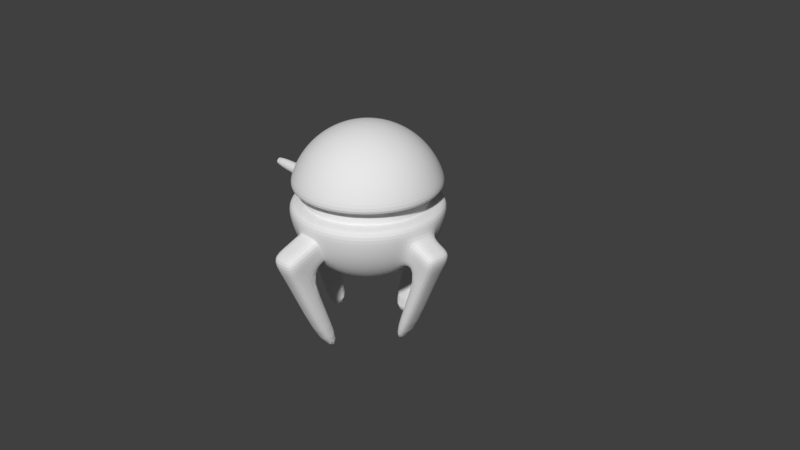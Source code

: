 # Source: drone.blend  (saved by Blender 2.78.0; exported with 4.5.12 LTS)
import bpy
from mathutils import Matrix  # noqa: F401  (used for matrix-valued properties, if any)

bpy.ops.wm.read_factory_settings(use_empty=True)
scene = bpy.context.scene
scene.name = 'Scene'

# ---- collections
col_collection_1 = bpy.data.collections.new('Collection 1'); scene.collection.children.link(col_collection_1)

# ---- materials (node trees are filled in below, after node groups)
mat_drone = bpy.data.materials.new('Drone')
mat_drone.alpha_threshold = 0.0
mat_drone.use_transparent_shadow = False
mat_drone.roughness = 0.5
mat_drone.specular_intensity = 0.8371

# ---- material node trees

# ---- world
world_world = bpy.data.worlds.new('World'); scene.world = world_world
world_world.color = (0.05088, 0.05088, 0.05088)
world_world.use_sun_shadow = False
world_world.sun_shadow_jitter_overblur = 0.0
world_world.cycles.sampling_method = 'MANUAL'

# ---- cameras
cam_camera = bpy.data.cameras.new('Camera')
cam_camera.clip_end = 100.0
cam_camera.lens = 35.0
cam_camera.sensor_width = 32.0
cam_camera.sensor_height = 18.0
cam_camera.ortho_scale = 7.314
cam_camera.dof.focus_distance = 0.0
cam_camera.dof.aperture_fstop = 128.0

# ---- meshes
me_sphere = bpy.data.meshes.new('Sphere')
me_sphere.from_pydata([(0.03806, 0.1913, 0.9808), (0.07466, 0.3753, 0.9239), (0.1084, 0.5449, 0.8315), (0.1379, 0.6935, 0.7071), (0.1622, 0.8155, 0.5556), (0.1802, 0.9061, 0.3827), (0.1913, 0.9619, 0.1951), (0.1951, 0.9808, 7.55e-08), (0.1913, 0.9619, -0.1951), (0.1802, 0.9061, -0.3827), (0.1622, 0.8155, -0.5556), (0.1379, 0.6935, -0.7071), (0.1084, 0.5449, -0.8315), (0.07466, 0.3753, -0.9239), (0.03806, 0.1913, -0.9808), (0.07466, 0.1802, 0.9808), (0.1464, 0.3536, 0.9239), (0.2126, 0.5133, 0.8315), (0.2706, 0.6533, 0.7071), (0.3182, 0.7682, 0.5556), (0.3536, 0.8536, 0.3827), (0.3753, 0.9061, 0.1951), (0.3827, 0.9239, 7.55e-08), (0.3753, 0.9061, -0.1951), (0.3536, 0.8536, -0.3827), (0.3182, 0.7682, -0.5556), (0.2706, 0.6533, -0.7071), (0.2126, 0.5133, -0.8315), (0.1464, 0.3536, -0.9239), (0.07466, 0.1802, -0.9808), (0.1084, 0.1622, 0.9808), (0.2126, 0.3182, 0.9239), (0.3087, 0.4619, 0.8315), (0.3928, 0.5879, 0.7071), (0.4619, 0.6913, 0.5556), (0.5133, 0.7682, 0.3827), (0.5449, 0.8155, 0.1951), (0.5556, 0.8315, 7.55e-08), (0.5449, 0.8155, -0.1951), (0.5133, 0.7682, -0.3827), (0.4619, 0.6913, -0.5556), (0.3928, 0.5879, -0.7071), (0.3087, 0.4619, -0.8315), (0.2126, 0.3182, -0.9239), (0.1084, 0.1622, -0.9808), (0.1379, 0.1379, 0.9808), (0.2706, 0.2706, 0.9239), (0.3928, 0.3928, 0.8315), (0.5, 0.5, 0.7071), (0.5879, 0.5879, 0.5556), (0.6533, 0.6533, 0.3827), (0.6935, 0.6935, 0.1951), (0.7071, 0.7071, 7.55e-08), (0.6935, 0.6935, -0.1951), (0.6533, 0.6533, -0.3827), (0.5879, 0.5879, -0.5556), (0.5, 0.5, -0.7071), (0.3928, 0.3928, -0.8315), (0.2706, 0.2706, -0.9239), (0.1379, 0.1379, -0.9808), (0.1622, 0.1084, 0.9808), (0.3182, 0.2126, 0.9239), (0.4619, 0.3087, 0.8315), (0.5879, 0.3928, 0.7071), (0.6913, 0.4619, 0.5556), (0.7682, 0.5133, 0.3827), (0.8155, 0.5449, 0.1951), (0.8315, 0.5556, 7.55e-08), (0.8155, 0.5449, -0.1951), (0.7682, 0.5133, -0.3827), (0.6913, 0.4619, -0.5556), (0.5879, 0.3928, -0.7071), (0.4619, 0.3087, -0.8315), (0.3182, 0.2126, -0.9239), (0.1622, 0.1084, -0.9808), (0.0, -3.258e-07, -1.0), (0.1802, 0.07466, 0.9808), (0.3536, 0.1464, 0.9239), (0.5133, 0.2126, 0.8315), (0.6533, 0.2706, 0.7071), (0.7682, 0.3182, 0.5556), (0.8536, 0.3536, 0.3827), (0.9061, 0.3753, 0.1951), (0.9239, 0.3827, 7.55e-08), (0.9061, 0.3753, -0.1951), (0.8536, 0.3536, -0.3827), (0.7682, 0.3182, -0.5556), (0.6533, 0.2706, -0.7071), (0.5133, 0.2126, -0.8315), (0.3536, 0.1464, -0.9239), (0.1802, 0.07466, -0.9808), (0.1913, 0.03806, 0.9808), (0.3753, 0.07466, 0.9239), (0.5449, 0.1084, 0.8315), (0.6935, 0.1379, 0.7071), (0.8155, 0.1622, 0.5556), (0.9061, 0.1802, 0.3827), (0.9619, 0.1913, 0.1951), (0.9808, 0.1951, 7.55e-08), (0.9619, 0.1913, -0.1951), (0.9061, 0.1802, -0.3827), (0.8155, 0.1622, -0.5556), (0.6935, 0.1379, -0.7071), (0.5449, 0.1084, -0.8315), (0.3753, 0.07466, -0.9239), (0.1913, 0.03806, -0.9808), (0.1951, -3.266e-07, 0.9808), (0.3827, -3.192e-07, 0.9239), (0.5556, -3.117e-07, 0.8315), (0.7071, -3.192e-07, 0.7071), (0.8315, -3.341e-07, 0.5556), (0.9239, -2.745e-07, 0.3827), (0.9808, -3.937e-07, 0.1951), (1.0, -3.788e-07, 7.55e-08), (0.9808, -3.937e-07, -0.1951), (1.292, 0.1913, -0.332), (0.8315, -3.341e-07, -0.5556), (0.7071, -3.192e-07, -0.7071), (0.5556, -3.415e-07, -0.8315), (0.3827, -3.043e-07, -0.9239), (0.1951, -3.08e-07, -0.9808), (0.1913, -0.03806, 0.9808), (0.3753, -0.07466, 0.9239), (0.5449, -0.1084, 0.8315), (0.6935, -0.138, 0.7071), (0.8155, -0.1622, 0.5556), (0.9061, -0.1802, 0.3827), (0.9619, -0.1913, 0.1951), (0.9808, -0.1951, 7.55e-08), (0.9619, -0.1913, -0.1951), (0.9061, -0.1802, -0.3827), (0.8155, -0.1622, -0.5556), (0.6935, -0.138, -0.7071), (0.5449, -0.1084, -0.8315), (0.3753, -0.07466, -0.9239), (0.1913, -0.03806, -0.9808), (0.1802, -0.07466, 0.9808), (0.3536, -0.1464, 0.9239), (0.5133, -0.2126, 0.8315), (0.6533, -0.2706, 0.7071), (0.7682, -0.3182, 0.5556), (0.8536, -0.3536, 0.3827), (0.9061, -0.3753, 0.1951), (0.9239, -0.3827, 7.55e-08), (0.9061, -0.3753, -0.1951), (0.8536, -0.3536, -0.3827), (0.7682, -0.3182, -0.5556), (0.6533, -0.2706, -0.7071), (0.5133, -0.2126, -0.8315), (0.3536, -0.1464, -0.9239), (0.1802, -0.07466, -0.9808), (0.1622, -0.1084, 0.9808), (0.3182, -0.2126, 0.9239), (0.4619, -0.3087, 0.8315), (0.5879, -0.3928, 0.7071), (0.6913, -0.4619, 0.5556), (0.7682, -0.5133, 0.3827), (0.8155, -0.5449, 0.1951), (0.8315, -0.5556, 7.55e-08), (0.8155, -0.5449, -0.1951), (0.7682, -0.5133, -0.3827), (0.6913, -0.4619, -0.5556), (0.5879, -0.3928, -0.7071), (0.4619, -0.3087, -0.8315), (0.3182, -0.2126, -0.9239), (0.1622, -0.1084, -0.9808), (0.1379, -0.138, 0.9808), (0.2706, -0.2706, 0.9239), (0.3928, -0.3928, 0.8315), (0.5, -0.5, 0.7071), (0.5879, -0.5879, 0.5556), (0.6533, -0.6533, 0.3827), (0.6935, -0.6935, 0.1951), (0.7071, -0.7071, 7.55e-08), (0.6935, -0.6935, -0.1951), (0.6533, -0.6533, -0.3827), (0.5879, -0.5879, -0.5556), (0.5, -0.5, -0.7071), (0.3928, -0.3928, -0.8315), (0.2706, -0.2706, -0.9239), (0.1379, -0.138, -0.9808), (0.1084, -0.1622, 0.9808), (0.2126, -0.3182, 0.9239), (0.3087, -0.4619, 0.8315), (0.3928, -0.5879, 0.7071), (0.4619, -0.6913, 0.5556), (0.5133, -0.7682, 0.3827), (0.5449, -0.8155, 0.1951), (0.5556, -0.8315, 7.55e-08), (0.5449, -0.8155, -0.1951), (0.5133, -0.7682, -0.3827), (0.4619, -0.6913, -0.5556), (0.3928, -0.5879, -0.7071), (0.3087, -0.4619, -0.8315), (0.2126, -0.3182, -0.9239), (0.1084, -0.1622, -0.9808), (0.07466, -0.1802, 0.9808), (0.1464, -0.3536, 0.9239), (0.2126, -0.5133, 0.8315), (0.2706, -0.6533, 0.7071), (0.3182, -0.7682, 0.5556), (0.3536, -0.8536, 0.3827), (0.3753, -0.9061, 0.1951), (0.3827, -0.9239, 7.55e-08), (0.3753, -0.9061, -0.1951), (0.3536, -0.8536, -0.3827), (0.3182, -0.7682, -0.5556), (0.2706, -0.6533, -0.7071), (0.2126, -0.5133, -0.8315), (0.1464, -0.3536, -0.9239), (0.07466, -0.1802, -0.9808), (0.03806, -0.1913, 0.9808), (0.07466, -0.3753, 0.9239), (0.1084, -0.5449, 0.8315), (0.1379, -0.6935, 0.7071), (0.1622, -0.8155, 0.5556), (0.1802, -0.9061, 0.3827), (0.1913, -0.9619, 0.1951), (0.1951, -0.9808, 7.55e-08), (0.1913, -0.9619, -0.1951), (0.1802, -0.9061, -0.3827), (0.1622, -0.8155, -0.5556), (0.1379, -0.6935, -0.7071), (0.1084, -0.5449, -0.8315), (0.07466, -0.3753, -0.9239), (0.03806, -0.1913, -0.9808), (-7.212e-09, -0.1951, 0.9808), (4.122e-08, -0.3827, 0.9239), (2.632e-08, -0.5556, 0.8315), (-2.584e-08, -0.7071, 0.7071), (-8.544e-08, -0.8315, 0.5556), (6.357e-08, -0.9239, 0.3827), (-8.544e-08, -0.9808, 0.1951), (-1.003e-07, -1.0, 7.55e-08), (-8.544e-08, -0.9808, -0.1951), (0.1913, -1.189, -0.289), (-8.544e-08, -0.8315, -0.5556), (-2.584e-08, -0.7071, -0.7071), (-1.094e-08, -0.5556, -0.8315), (3.964e-09, -0.3827, -0.9239), (3.964e-09, -0.1951, -0.9808), (-0.03806, -0.1913, 0.9808), (-0.07466, -0.3753, 0.9239), (-0.1084, -0.5449, 0.8315), (-0.1379, -0.6935, 0.7071), (-0.1622, -0.8155, 0.5556), (-0.1802, -0.9061, 0.3827), (-0.1913, -0.9619, 0.1951), (-0.1951, -0.9808, 7.55e-08), (-0.1913, -0.9619, -0.1951), (-0.1802, -0.9061, -0.3827), (-0.1622, -0.8155, -0.5556), (-0.1379, -0.6935, -0.7071), (-0.1084, -0.5449, -0.8315), (-0.07466, -0.3753, -0.9239), (-0.03806, -0.1913, -0.9808), (-0.07466, -0.1802, 0.9808), (-0.1464, -0.3536, 0.9239), (-0.2126, -0.5133, 0.8315), (-0.2706, -0.6533, 0.7071), (-0.3182, -0.7682, 0.5556), (-0.3536, -0.8536, 0.3827), (-0.3753, -0.9061, 0.1951), (-0.3827, -0.9239, 7.55e-08), (-0.3753, -0.9061, -0.1951), (-0.3536, -0.8536, -0.3827), (-0.3182, -0.7682, -0.5556), (-0.2706, -0.6533, -0.7071), (-0.2126, -0.5133, -0.8315), (-0.1464, -0.3536, -0.9239), (-0.07466, -0.1802, -0.9808), (-1.81e-07, -5.968e-07, 1.0), (-0.1084, -0.1622, 0.9808), (-0.2126, -0.3182, 0.9239), (-0.3087, -0.4619, 0.8315), (-0.3928, -0.5879, 0.7071), (-0.4619, -0.6913, 0.5556), (-0.5133, -0.7682, 0.3827), (-0.5449, -0.8155, 0.1951), (-0.5556, -0.8315, 7.55e-08), (-0.5449, -0.8155, -0.1951), (-0.5133, -0.7682, -0.3827), (-0.4619, -0.6913, -0.5556), (-0.3928, -0.5879, -0.7071), (-0.3087, -0.4619, -0.8315), (-0.2126, -0.3182, -0.9239), (-0.1084, -0.1622, -0.9808), (-0.1379, -0.138, 0.9808), (-0.2706, -0.2706, 0.9239), (-0.3928, -0.3928, 0.8315), (-0.5, -0.5, 0.7071), (-0.5879, -0.5879, 0.5556), (-0.6533, -0.6533, 0.3827), (-0.6935, -0.6935, 0.1951), (-0.7071, -0.7071, 7.55e-08), (-0.6935, -0.6935, -0.1951), (-0.6533, -0.6533, -0.3827), (-0.5879, -0.5879, -0.5556), (-0.5, -0.5, -0.7071), (-0.3928, -0.3928, -0.8315), (-0.2706, -0.2706, -0.9239), (-0.1379, -0.1379, -0.9808), (-0.1622, -0.1084, 0.9808), (-0.3182, -0.2126, 0.9239), (-0.4619, -0.3087, 0.8315), (-0.5879, -0.3928, 0.7071), (-0.6913, -0.4619, 0.5556), (-0.7682, -0.5133, 0.3827), (-0.8155, -0.5449, 0.1951), (-0.8315, -0.5556, 7.55e-08), (-0.8155, -0.5449, -0.1951), (-0.7682, -0.5133, -0.3827), (-0.6913, -0.4619, -0.5556), (-0.5879, -0.3928, -0.7071), (-0.4619, -0.3087, -0.8315), (-0.3182, -0.2126, -0.9239), (-0.1622, -0.1084, -0.9808), (-0.1802, -0.07466, 0.9808), (-0.3536, -0.1464, 0.9239), (-0.5133, -0.2126, 0.8315), (-0.6533, -0.2706, 0.7071), (-0.7682, -0.3182, 0.5556), (-0.8536, -0.3536, 0.3827), (-0.9061, -0.3753, 0.1951), (-0.9239, -0.3827, 7.55e-08), (-0.9061, -0.3753, -0.1951), (-0.8536, -0.3536, -0.3827), (-0.7682, -0.3182, -0.5556), (-0.6533, -0.2706, -0.7071), (-0.5133, -0.2126, -0.8315), (-0.3536, -0.1464, -0.9239), (-0.1802, -0.07466, -0.9808), (-0.1913, -0.03806, 0.9808), (-0.3753, -0.07466, 0.9239), (-0.5449, -0.1084, 0.8315), (-0.6935, -0.1379, 0.7071), (-0.8155, -0.1622, 0.5556), (-0.9061, -0.1802, 0.3827), (-0.9619, -0.1913, 0.1951), (-0.9808, -0.1951, 7.55e-08), (-0.9619, -0.1913, -0.1951), (-0.9061, -0.1802, -0.3827), (-0.8155, -0.1622, -0.5556), (-0.6935, -0.1379, -0.7071), (-0.5449, -0.1084, -0.8315), (-0.3753, -0.07466, -0.9239), (-0.1913, -0.03806, -0.9808), (-0.1951, -3.117e-07, 0.9808), (-0.3827, -2.819e-07, 0.9239), (-0.5556, -2.819e-07, 0.8315), (-0.7071, -1.851e-07, 0.7071), (-0.8315, -1.404e-07, 0.5556), (-0.9239, -3.192e-07, 0.3827), (-0.9808, -9.567e-08, 0.1951), (-1.0, -1.404e-07, 7.55e-08), (-0.9808, -9.567e-08, -0.1951), (-0.9619, -0.1913, -0.1951), (-0.8315, -1.404e-07, -0.5556), (-0.7071, -1.851e-07, -0.7071), (-0.5556, -2.596e-07, -0.8315), (-0.3827, -2.521e-07, -0.9239), (-0.1951, -3.155e-07, -0.9808), (-0.1913, 0.03806, 0.9808), (-0.3753, 0.07466, 0.9239), (-0.5449, 0.1084, 0.8315), (-0.6935, 0.1379, 0.7071), (-0.8155, 0.1622, 0.5556), (-0.9061, 0.1802, 0.3827), (-0.9619, 0.1913, 0.1951), (-0.9808, 0.1951, 7.55e-08), (-0.9619, 0.1913, -0.1951), (-0.9061, 0.1802, -0.3827), (-0.8155, 0.1622, -0.5556), (-0.6935, 0.1379, -0.7071), (-0.5449, 0.1084, -0.8315), (-0.3753, 0.07466, -0.9239), (-0.1913, 0.03806, -0.9808), (-0.1802, 0.07466, 0.9808), (-0.3536, 0.1464, 0.9239), (-0.5133, 0.2126, 0.8315), (-0.6533, 0.2706, 0.7071), (-0.7682, 0.3182, 0.5556), (-0.8536, 0.3536, 0.3827), (-0.9061, 0.3753, 0.1951), (-0.9239, 0.3827, 7.55e-08), (-0.9061, 0.3753, -0.1951), (-0.8536, 0.3536, -0.3827), (-0.7682, 0.3182, -0.5556), (-0.6533, 0.2706, -0.7071), (-0.5133, 0.2126, -0.8315), (-0.3536, 0.1464, -0.9239), (-0.1802, 0.07466, -0.9808), (-0.1622, 0.1084, 0.9808), (-0.3182, 0.2126, 0.9239), (-0.4619, 0.3087, 0.8315), (-0.5879, 0.3928, 0.7071), (-0.6913, 0.4619, 0.5556), (-0.7682, 0.5133, 0.3827), (-0.8155, 0.5449, 0.1951), (-0.8315, 0.5556, 7.55e-08), (-0.8155, 0.5449, -0.1951), (-0.7682, 0.5133, -0.3827), (-0.6913, 0.4619, -0.5556), (-0.5879, 0.3928, -0.7071), (-0.4619, 0.3087, -0.8315), (-0.3182, 0.2126, -0.9239), (-0.1622, 0.1084, -0.9808), (-0.1379, 0.1379, 0.9808), (-0.2706, 0.2706, 0.9239), (-0.3928, 0.3928, 0.8315), (-0.5, 0.5, 0.7071), (-0.5879, 0.5879, 0.5556), (-0.6533, 0.6533, 0.3827), (-0.6935, 0.6935, 0.1951), (-0.7071, 0.7071, 7.55e-08), (-0.6935, 0.6935, -0.1951), (-0.6533, 0.6533, -0.3827), (-0.5879, 0.5879, -0.5556), (-0.5, 0.5, -0.7071), (-0.3928, 0.3928, -0.8315), (-0.2706, 0.2706, -0.9239), (-0.1379, 0.1379, -0.9808), (-0.1084, 0.1622, 0.9808), (-0.2126, 0.3182, 0.9239), (-0.3087, 0.4619, 0.8315), (-0.3928, 0.5879, 0.7071), (-0.4619, 0.6913, 0.5556), (-0.5133, 0.7682, 0.3827), (-0.5449, 0.8155, 0.1951), (-0.5556, 0.8315, 7.55e-08), (-0.5449, 0.8155, -0.1951), (-0.5133, 0.7682, -0.3827), (-0.4619, 0.6913, -0.5556), (-0.3928, 0.5879, -0.7071), (-0.3087, 0.4619, -0.8315), (-0.2126, 0.3182, -0.9239), (-0.1084, 0.1622, -0.9808), (-0.07466, 0.1802, 0.9808), (-0.1464, 0.3536, 0.9239), (-0.2126, 0.5133, 0.8315), (-0.2706, 0.6533, 0.7071), (-0.3182, 0.7682, 0.5556), (-0.3536, 0.8536, 0.3827), (-0.3753, 0.9061, 0.1951), (-0.3827, 0.9239, 7.55e-08), (-0.3753, 0.9061, -0.1951), (-0.3536, 0.8536, -0.3827), (-0.3182, 0.7682, -0.5556), (-0.2706, 0.6533, -0.7071), (-0.2126, 0.5133, -0.8315), (-0.1464, 0.3536, -0.9239), (-0.07466, 0.1802, -0.9808), (-0.03806, 0.1913, 0.9808), (-0.07466, 0.3753, 0.9239), (-0.1084, 0.5449, 0.8315), (-0.1379, 0.6935, 0.7071), (-0.1622, 0.8155, 0.5556), (-0.1802, 0.9061, 0.3827), (-0.1913, 0.9619, 0.1951), (-0.1951, 0.9808, 7.55e-08), (-0.1913, 0.9619, -0.1951), (-0.1802, 0.9061, -0.3827), (-0.1622, 0.8155, -0.5556), (-0.1379, 0.6935, -0.7071), (-0.1084, 0.5449, -0.8315), (-0.07466, 0.3753, -0.9239), (-0.03806, 0.1913, -0.9808), (3.749e-08, 0.1951, 0.9808), (7.847e-08, 0.3827, 0.9239), (1.083e-07, 0.5556, 0.8315), (1.53e-07, 0.7071, 0.7071), (2.722e-07, 0.8315, 0.5556), (6.357e-08, 0.9239, 0.3827), (2.573e-07, 0.9808, 0.1951), (2.722e-07, 1.0, 7.55e-08), (2.573e-07, 0.9808, -0.1951), (0.1913, 1.324, -0.3451), (2.722e-07, 0.8315, -0.5556), (1.53e-07, 0.7071, -0.7071), (1.232e-07, 0.5556, -0.8315), (7.847e-08, 0.3827, -0.9239), (1.514e-08, 0.1951, -0.9808), (0.1544, 0.7762, 0.1763), (0.1574, 0.7915, 0.01883), (0.3029, 0.7312, 0.1763), (0.3088, 0.7455, 0.01883), (0.4397, 0.6581, 0.1763), (0.4483, 0.671, 0.01883), (0.5596, 0.5596, 0.1763), (0.5706, 0.5706, 0.01883), (0.6581, 0.4397, 0.1763), (0.671, 0.4483, 0.01883), (0.7312, 0.3029, 0.1763), (0.7455, 0.3088, 0.01883), (0.7762, 0.1544, 0.1763), (0.7915, 0.1574, 0.01883), (0.7915, -3.713e-07, 0.1763), (0.807, -3.592e-07, 0.01883), (0.7762, -0.1544, 0.1763), (0.7915, -0.1574, 0.01883), (0.7312, -0.3029, 0.1763), (0.7455, -0.3088, 0.01883), (0.6581, -0.4397, 0.1763), (0.671, -0.4483, 0.01883), (0.5596, -0.5596, 0.1763), (0.5706, -0.5706, 0.01883), (0.4397, -0.6581, 0.1763), (0.4483, -0.671, 0.01883), (0.3029, -0.7312, 0.1763), (0.3088, -0.7455, 0.01883), (0.1544, -0.7762, 0.1763), (0.1574, -0.7915, 0.01883), (-4.555e-08, -0.7915, 0.1763), (-5.758e-08, -0.807, 0.01883), (-0.1544, -0.7762, 0.1763), (-0.1574, -0.7915, 0.01883), (-0.3029, -0.7312, 0.1763), (-0.3088, -0.7455, 0.01883), (-0.4397, -0.6581, 0.1763), (-0.4483, -0.671, 0.01883), (-0.5596, -0.5596, 0.1763), (-0.5706, -0.5706, 0.01883), (-0.6581, -0.4397, 0.1763), (-0.671, -0.4483, 0.01883), (-0.7312, -0.3029, 0.1763), (-0.7455, -0.3088, 0.01883), (-0.7762, -0.1544, 0.1763), (-0.7915, -0.1574, 0.01883), (-0.7914, -1.308e-07, 0.1763), (-0.807, -1.668e-07, 0.01883), (-0.7762, 0.1544, 0.1763), (-0.7914, 0.1574, 0.01883), (-0.7312, 0.3029, 0.1763), (-0.7455, 0.3088, 0.01883), (-0.6581, 0.4397, 0.1763), (-0.671, 0.4483, 0.01883), (-0.5596, 0.5596, 0.1763), (-0.5706, 0.5706, 0.01883), (-0.4397, 0.6581, 0.1763), (-0.4483, 0.671, 0.01883), (-0.3029, 0.7312, 0.1763), (-0.3088, 0.7455, 0.01883), (-0.1544, 0.7762, 0.1763), (-0.1574, 0.7914, 0.01883), (2.31e-07, 0.7914, 0.1763), (2.43e-07, 0.807, 0.01883), (0.1913, -0.9619, -0.1951), (0.1802, -0.9061, -0.3827), (0.1622, -0.8155, -0.5556), (-8.544e-08, -0.9808, -0.1951), (0.1913, -1.399, -0.3762), (-8.544e-08, -0.8315, -0.5556), (-0.1913, -0.9619, -0.1951), (-0.1802, -0.9061, -0.3827), (-0.1622, -0.8155, -0.5556), (0.1544, 0.7762, 0.1763), (0.1574, 0.7915, 0.01883), (0.3029, 0.7312, 0.1763), (0.3088, 0.7455, 0.01883), (0.4397, 0.6581, 0.1763), (0.4483, 0.671, 0.01883), (0.5596, 0.5596, 0.1763), (0.5706, 0.5706, 0.01883), (0.6581, 0.4397, 0.1763), (0.671, 0.4483, 0.01883), (0.7312, 0.3029, 0.1763), (0.7455, 0.3088, 0.01883), (0.7762, 0.1544, 0.1763), (0.7915, 0.1574, 0.01883), (0.7915, -3.713e-07, 0.1763), (0.807, -3.592e-07, 0.01883), (0.7762, -0.1544, 0.1763), (0.7915, -0.1574, 0.01883), (0.7312, -0.3029, 0.1763), (0.7455, -0.3088, 0.01883), (0.6581, -0.4397, 0.1763), (0.671, -0.4483, 0.01883), (0.5596, -0.5596, 0.1763), (0.5706, -0.5706, 0.01883), (0.4397, -0.6581, 0.1763), (0.4483, -0.671, 0.01883), (0.3029, -0.7312, 0.1763), (0.3088, -0.7455, 0.01883), (0.1544, -0.7762, 0.1763), (0.1574, -0.7915, 0.01883), (-4.555e-08, -0.7915, 0.1763), (-5.758e-08, -0.807, 0.01883), (-0.1544, -0.7762, 0.1763), (-0.1574, -0.7915, 0.01883), (-0.3029, -0.7312, 0.1763), (-0.3088, -0.7455, 0.01883), (-0.4397, -0.6581, 0.1763), (-0.4483, -0.671, 0.01883), (-0.5596, -0.5596, 0.1763), (-0.5706, -0.5706, 0.01883), (-0.6581, -0.4397, 0.1763), (-0.671, -0.4483, 0.01883), (-0.7312, -0.3029, 0.1763), (-0.7455, -0.3088, 0.01883), (-0.7762, -0.1544, 0.1763), (-0.7915, -0.1574, 0.01883), (-0.7914, -1.308e-07, 0.1763), (-0.807, -1.668e-07, 0.01883), (-0.7762, 0.1544, 0.1763), (-0.7914, 0.1574, 0.01883), (-0.7312, 0.3029, 0.1763), (-0.7455, 0.3088, 0.01883), (-0.6581, 0.4397, 0.1763), (-0.671, 0.4483, 0.01883), (-0.5596, 0.5596, 0.1763), (-0.5706, 0.5706, 0.01883), (-0.4397, 0.6581, 0.1763), (-0.4483, 0.671, 0.01883), (-0.3029, 0.7312, 0.1763), (-0.3088, 0.7455, 0.01883), (-0.1544, 0.7762, 0.1763), (-0.1574, 0.7914, 0.01883), (2.31e-07, 0.7914, 0.1763), (2.43e-07, 0.807, 0.01883), (0.1802, -1.133, -0.4766), (0.1622, -1.042, -0.6495), (-1.256e-07, -1.208, -0.289), (0.1622, -0.7561, -1.936), (-1.256e-07, -1.058, -0.6495), (-0.1913, -1.189, -0.289), (-0.1802, -1.133, -0.4766), (-0.1622, -1.042, -0.6495), (0.1802, -1.343, -0.5638), (0.1622, -1.253, -0.7367), (-1.603e-07, -1.418, -0.3762), (-1.124e-08, -1.361, -0.5638), (-1.603e-07, -1.269, -0.7367), (-0.1913, -1.399, -0.3762), (-0.1802, -1.343, -0.5638), (-0.1622, -1.253, -0.7367), (0.1622, -0.5457, -1.848), (6.55e-08, -0.5616, -1.848), (-0.1622, -0.5457, -1.848), (3.083e-08, -0.7721, -1.936), (-0.1622, -0.7561, -1.936), (0.1913, 1.127, -0.2635), (0.1802, 1.071, -0.4511), (0.1622, 0.9807, -0.624), (-0.1913, 1.127, -0.2635), (-0.1802, 1.071, -0.4511), (-0.1622, 0.9807, -0.624), (-4.173e-08, 1.146, -0.2635), (0.1622, 0.4529, -1.898), (-2.683e-08, 0.9966, -0.624), (0.1802, 1.268, -0.5327), (0.1622, 1.178, -0.7056), (-0.1913, 1.324, -0.3451), (-0.1802, 1.268, -0.5327), (-0.1622, 1.178, -0.7056), (-4.069e-07, 1.343, -0.3451), (-6.006e-07, 1.286, -0.5327), (-3.92e-07, 1.194, -0.7056), (0.1622, 0.65, -1.98), (-0.1622, 0.6499, -1.98), (-0.1622, 0.4529, -1.898), (1.258e-06, 0.4689, -1.898), (8.932e-07, 0.6659, -1.98), (-0.9619, -0.1913, -0.1951), (-0.9061, -0.1802, -0.3827), (-0.8155, -0.1622, -0.5556), (-0.9808, -9.567e-08, -0.1951), (-1.159, -0.1913, -0.2769), (-0.8315, -1.404e-07, -0.5556), (-0.9619, 0.1913, -0.1951), (-0.9061, 0.1802, -0.3827), (-0.8155, 0.1622, -0.5556), (-0.9061, -0.1802, -0.3827), (-0.8155, -0.1622, -0.5556), (-0.9808, -9.567e-08, -0.1951), (-1.35, -0.1913, -0.356), (-0.8315, -1.404e-07, -0.5556), (-0.9619, 0.1913, -0.1951), (-0.9061, 0.1802, -0.3827), (-0.8155, 0.1622, -0.5556), (-1.104, -0.1802, -0.4645), (-1.013, -0.1622, -0.6373), (-1.178, -3.744e-08, -0.2769), (-0.7273, -2.27e-07, -1.905), (-1.029, -8.215e-08, -0.6373), (-1.159, 0.1913, -0.2769), (-1.104, 0.1802, -0.4645), (-1.013, 0.1622, -0.6373), (-1.294, -0.1802, -0.5436), (-1.204, -0.1622, -0.7165), (-1.369, -7.143e-09, -0.356), (-1.312, -2.307e-07, -0.5436), (-1.22, -5.185e-08, -0.7165), (-1.35, 0.1913, -0.356), (-1.294, 0.1802, -0.5436), (-1.204, 0.1622, -0.7165), (-0.5363, -2.573e-07, -1.826), (-0.5203, -0.1622, -1.826), (-0.7113, -0.1622, -1.905), (-0.5203, 0.1622, -1.826), (-0.7113, 0.1622, -1.905), (1.138, 0.1913, -0.2681), (1.082, 0.1802, -0.4557), (0.9917, 0.1622, -0.6286), (1.157, -4.148e-07, -0.2681), (0.6957, -2.445e-07, -1.818), (1.008, -3.552e-07, -0.6286), (1.138, -0.1913, -0.2681), (1.082, -0.1802, -0.4557), (0.9917, -0.1622, -0.6286), (1.237, 0.1802, -0.5196), (1.146, 0.1622, -0.6925), (1.311, -4.472e-07, -0.332), (1.254, -2.833e-07, -0.5196), (1.162, -3.876e-07, -0.6925), (1.292, -0.1913, -0.332), (1.237, -0.1802, -0.5196), (1.146, -0.1622, -0.6925), (0.5414, -2.122e-07, -1.754), (0.5254, 0.1622, -1.754), (0.6798, 0.1622, -1.818), (0.5254, -0.1622, -1.754), (0.6798, -0.1622, -1.818), (-1.576, -0.3029, 0.1925), (-1.59, -0.3088, 0.03509), (-1.621, -0.1544, 0.1925), (-1.636, -0.1574, 0.03509), (-1.621, 0.1544, 0.1893), (-1.636, 0.1574, 0.03183), (-1.576, 0.3029, 0.1893), (-1.59, 0.3088, 0.03183)], [], [(480, 479, 12, 13), (473, 472, 5, 6), (481, 480, 13, 14), (308, 323, 524, 522), (467, 271, 0), (75, 481, 14), (475, 474, 7, 8), (468, 467, 0, 1), (461, 460, 643, 644), (469, 468, 1, 2), (9, 10, 642, 641), (470, 469, 2, 3), (478, 477, 10, 11), (471, 470, 3, 4), (479, 478, 11, 12), (472, 471, 4, 5), (4, 3, 18, 19), (12, 11, 26, 27), (5, 4, 19, 20), (13, 12, 27, 28), (6, 5, 20, 21), (14, 13, 28, 29), (66, 82, 492, 490), (0, 271, 15), (75, 14, 29), (8, 7, 22, 23), (1, 0, 15, 16), (9, 8, 23, 24), (2, 1, 16, 17), (10, 9, 24, 25), (3, 2, 17, 18), (11, 10, 25, 26), (23, 22, 37, 38), (16, 15, 30, 31), (24, 23, 38, 39), (17, 16, 31, 32), (25, 24, 39, 40), (18, 17, 32, 33), (26, 25, 40, 41), (19, 18, 33, 34), (27, 26, 41, 42), (20, 19, 34, 35), (28, 27, 42, 43), (21, 20, 35, 36), (29, 28, 43, 44), (429, 414, 537, 539), (15, 271, 30), (75, 29, 44), (42, 41, 56, 57), (35, 34, 49, 50), (43, 42, 57, 58), (36, 35, 50, 51), (44, 43, 58, 59), (172, 187, 506, 504), (30, 271, 45), (75, 44, 59), (38, 37, 52, 53), (31, 30, 45, 46), (39, 38, 53, 54), (32, 31, 46, 47), (40, 39, 54, 55), (33, 32, 47, 48), (41, 40, 55, 56), (34, 33, 48, 49), (54, 53, 68, 69), (47, 46, 61, 62), (55, 54, 69, 70), (48, 47, 62, 63), (56, 55, 70, 71), (49, 48, 63, 64), (57, 56, 71, 72), (50, 49, 64, 65), (58, 57, 72, 73), (51, 50, 65, 66), (59, 58, 73, 74), (52, 37, 487, 489), (45, 271, 60), (75, 59, 74), (53, 52, 67, 68), (46, 45, 60, 61), (73, 72, 88, 89), (66, 65, 81, 82), (74, 73, 89, 90), (474, 459, 543, 545), (60, 271, 76), (75, 74, 90), (68, 67, 83, 84), (61, 60, 76, 77), (69, 68, 84, 85), (62, 61, 77, 78), (70, 69, 85, 86), (63, 62, 78, 79), (71, 70, 86, 87), (64, 63, 79, 80), (72, 71, 87, 88), (65, 64, 80, 81), (78, 77, 92, 93), (86, 85, 100, 101), (79, 78, 93, 94), (87, 86, 101, 102), (80, 79, 94, 95), (88, 87, 102, 103), (81, 80, 95, 96), (89, 88, 103, 104), (82, 81, 96, 97), (90, 89, 104, 105), (294, 279, 519, 521), (76, 271, 91), (75, 90, 105), (84, 83, 98, 99), (77, 76, 91, 92), (85, 84, 99, 100), (97, 96, 111, 112), (105, 104, 119, 120), (323, 338, 526, 524), (91, 271, 106), (75, 105, 120), (99, 98, 113, 114), (92, 91, 106, 107), (99, 114, 703, 700), (93, 92, 107, 108), (116, 101, 702, 705), (94, 93, 108, 109), (102, 101, 116, 117), (95, 94, 109, 110), (103, 102, 117, 118), (96, 95, 110, 111), (104, 103, 118, 119), (101, 100, 701, 702), (109, 108, 123, 124), (117, 116, 131, 132), (110, 109, 124, 125), (118, 117, 132, 133), (111, 110, 125, 126), (119, 118, 133, 134), (112, 111, 126, 127), (120, 119, 134, 135), (413, 428, 538, 536), (106, 271, 121), (75, 120, 135), (114, 113, 128, 129), (107, 106, 121, 122), (129, 130, 707, 706), (108, 107, 122, 123), (135, 134, 149, 150), (36, 51, 488, 486), (121, 271, 136), (75, 135, 150), (129, 128, 143, 144), (122, 121, 136, 137), (130, 129, 144, 145), (123, 122, 137, 138), (131, 130, 145, 146), (124, 123, 138, 139), (132, 131, 146, 147), (125, 124, 139, 140), (133, 132, 147, 148), (126, 125, 140, 141), (134, 133, 148, 149), (127, 126, 141, 142), (139, 138, 153, 154), (147, 146, 161, 162), (140, 139, 154, 155), (148, 147, 162, 163), (141, 140, 155, 156), (149, 148, 163, 164), (142, 141, 156, 157), (150, 149, 164, 165), (339, 324, 525, 527), (136, 271, 151), (75, 150, 165), (144, 143, 158, 159), (137, 136, 151, 152), (145, 144, 159, 160), (138, 137, 152, 153), (146, 145, 160, 161), (203, 188, 507, 509), (151, 271, 166), (75, 165, 180), (159, 158, 173, 174), (152, 151, 166, 167), (160, 159, 174, 175), (153, 152, 167, 168), (161, 160, 175, 176), (154, 153, 168, 169), (162, 161, 176, 177), (155, 154, 169, 170), (163, 162, 177, 178), (156, 155, 170, 171), (164, 163, 178, 179), (157, 156, 171, 172), (165, 164, 179, 180), (177, 176, 191, 192), (170, 169, 184, 185), (178, 177, 192, 193), (171, 170, 185, 186), (179, 178, 193, 194), (172, 171, 186, 187), (180, 179, 194, 195), (278, 293, 520, 518), (166, 271, 181), (75, 180, 195), (174, 173, 188, 189), (167, 166, 181, 182), (175, 174, 189, 190), (168, 167, 182, 183), (176, 175, 190, 191), (169, 168, 183, 184), (75, 195, 210), (189, 188, 203, 204), (182, 181, 196, 197), (190, 189, 204, 205), (183, 182, 197, 198), (191, 190, 205, 206), (184, 183, 198, 199), (192, 191, 206, 207), (185, 184, 199, 200), (193, 192, 207, 208), (186, 185, 200, 201), (194, 193, 208, 209), (187, 186, 201, 202), (195, 194, 209, 210), (158, 143, 501, 503), (181, 271, 196), (208, 207, 222, 223), (201, 200, 215, 216), (209, 208, 223, 224), (202, 201, 216, 217), (210, 209, 224, 225), (458, 473, 544, 542), (196, 271, 211), (75, 210, 225), (204, 203, 218, 219), (197, 196, 211, 212), (205, 204, 219, 220), (198, 197, 212, 213), (206, 205, 220, 221), (199, 198, 213, 214), (207, 206, 221, 222), (200, 199, 214, 215), (212, 211, 226, 227), (531, 529, 602, 604), (213, 212, 227, 228), (495, 493, 566, 568), (214, 213, 228, 229), (222, 221, 236, 237), (215, 214, 229, 230), (223, 222, 237, 238), (216, 215, 230, 231), (224, 223, 238, 239), (217, 216, 231, 232), (225, 224, 239, 240), (22, 7, 483, 485), (211, 271, 226), (75, 225, 240), (219, 218, 233, 234), (231, 230, 245, 246), (239, 238, 253, 254), (232, 231, 246, 247), (240, 239, 254, 255), (142, 157, 502, 500), (226, 271, 241), (75, 240, 255), (234, 233, 248, 249), (227, 226, 241, 242), (510, 512, 585, 583), (228, 227, 242, 243), (250, 251, 554, 553), (229, 228, 243, 244), (237, 236, 251, 252), (230, 229, 244, 245), (238, 237, 252, 253), (250, 249, 264, 265), (243, 242, 257, 258), (251, 250, 265, 266), (244, 243, 258, 259), (252, 251, 266, 267), (245, 244, 259, 260), (253, 252, 267, 268), (246, 245, 260, 261), (254, 253, 268, 269), (247, 246, 261, 262), (255, 254, 269, 270), (444, 429, 539, 541), (241, 271, 256), (75, 255, 270), (249, 248, 263, 264), (242, 241, 256, 257), (269, 268, 284, 285), (262, 261, 277, 278), (270, 269, 285, 286), (309, 294, 521, 523), (256, 271, 272), (75, 270, 286), (264, 263, 279, 280), (257, 256, 272, 273), (265, 264, 280, 281), (258, 257, 273, 274), (266, 265, 281, 282), (259, 258, 274, 275), (267, 266, 282, 283), (260, 259, 275, 276), (268, 267, 283, 284), (261, 260, 276, 277), (274, 273, 288, 289), (282, 281, 296, 297), (275, 274, 289, 290), (283, 282, 297, 298), (276, 275, 290, 291), (284, 283, 298, 299), (277, 276, 291, 292), (285, 284, 299, 300), (278, 277, 292, 293), (286, 285, 300, 301), (263, 248, 515, 517), (272, 271, 287), (75, 286, 301), (280, 279, 294, 295), (273, 272, 287, 288), (281, 280, 295, 296), (293, 292, 307, 308), (301, 300, 315, 316), (383, 398, 534, 532), (287, 271, 302), (75, 301, 316), (295, 294, 309, 310), (288, 287, 302, 303), (296, 295, 310, 311), (289, 288, 303, 304), (297, 296, 311, 312), (290, 289, 304, 305), (298, 297, 312, 313), (291, 290, 305, 306), (299, 298, 313, 314), (292, 291, 306, 307), (300, 299, 314, 315), (312, 311, 326, 327), (305, 304, 319, 320), (313, 312, 327, 328), (306, 305, 320, 321), (314, 313, 328, 329), (307, 306, 321, 322), (315, 314, 329, 330), (308, 307, 322, 323), (316, 315, 330, 331), (6, 21, 484, 482), (302, 271, 317), (75, 316, 331), (310, 309, 324, 325), (303, 302, 317, 318), (311, 310, 325, 326), (304, 303, 318, 319), (331, 330, 345, 346), (428, 443, 540, 538), (317, 271, 332), (75, 331, 346), (325, 324, 339, 340), (318, 317, 332, 333), (326, 325, 340, 341), (319, 318, 333, 334), (327, 326, 341, 342), (320, 319, 334, 335), (328, 327, 342, 343), (321, 320, 335, 336), (329, 328, 343, 344), (322, 321, 336, 337), (330, 329, 344, 345), (323, 322, 337, 338), (343, 342, 357, 358), (336, 335, 350, 351), (344, 343, 358, 359), (337, 336, 351, 352), (345, 344, 359, 360), (338, 337, 352, 353), (346, 345, 360, 361), (128, 113, 497, 499), (332, 271, 347), (75, 346, 361), (340, 339, 354, 355), (333, 332, 347, 348), (370, 371, 669, 668), (334, 333, 348, 349), (372, 357, 667, 670), (335, 334, 349, 350), (347, 271, 362), (75, 361, 376), (355, 354, 369, 370), (348, 347, 362, 363), (341, 340, 662, 663), (349, 348, 363, 364), (355, 370, 668, 665), (350, 349, 364, 365), (358, 357, 372, 373), (351, 350, 365, 366), (359, 358, 373, 374), (352, 351, 366, 367), (360, 359, 374, 375), (353, 352, 367, 368), (361, 360, 375, 376), (7, 474, 545, 483), (366, 365, 380, 381), (374, 373, 388, 389), (367, 366, 381, 382), (375, 374, 389, 390), (368, 367, 382, 383), (376, 375, 390, 391), (247, 262, 516, 514), (362, 271, 377), (75, 376, 391), (370, 369, 384, 385), (363, 362, 377, 378), (371, 370, 385, 386), (364, 363, 378, 379), (372, 371, 386, 387), (365, 364, 379, 380), (373, 372, 387, 388), (385, 384, 399, 400), (378, 377, 392, 393), (386, 385, 400, 401), (379, 378, 393, 394), (387, 386, 401, 402), (380, 379, 394, 395), (388, 387, 402, 403), (381, 380, 395, 396), (389, 388, 403, 404), (382, 381, 396, 397), (390, 389, 404, 405), (383, 382, 397, 398), (391, 390, 405, 406), (157, 172, 504, 502), (377, 271, 392), (75, 391, 406), (404, 403, 418, 419), (397, 396, 411, 412), (405, 404, 419, 420), (398, 397, 412, 413), (406, 405, 420, 421), (37, 22, 485, 487), (392, 271, 407), (75, 406, 421), (400, 399, 414, 415), (393, 392, 407, 408), (401, 400, 415, 416), (394, 393, 408, 409), (402, 401, 416, 417), (395, 394, 409, 410), (403, 402, 417, 418), (396, 395, 410, 411), (408, 407, 422, 423), (416, 415, 430, 431), (409, 408, 423, 424), (417, 416, 431, 432), (410, 409, 424, 425), (418, 417, 432, 433), (411, 410, 425, 426), (419, 418, 433, 434), (412, 411, 426, 427), (420, 419, 434, 435), (413, 412, 427, 428), (421, 420, 435, 436), (112, 127, 498, 496), (407, 271, 422), (75, 421, 436), (415, 414, 429, 430), (427, 426, 441, 442), (435, 434, 449, 450), (428, 427, 442, 443), (436, 435, 450, 451), (414, 399, 535, 537), (422, 271, 437), (75, 436, 451), (430, 429, 444, 445), (423, 422, 437, 438), (431, 430, 445, 446), (424, 423, 438, 439), (432, 431, 446, 447), (425, 424, 439, 440), (433, 432, 447, 448), (426, 425, 440, 441), (434, 433, 448, 449), (446, 445, 460, 461), (439, 438, 453, 454), (447, 446, 461, 462), (440, 439, 454, 455), (448, 447, 462, 463), (441, 440, 455, 456), (449, 448, 463, 464), (442, 441, 456, 457), (450, 449, 464, 465), (443, 442, 457, 458), (451, 450, 465, 466), (173, 158, 503, 505), (437, 271, 452), (75, 451, 466), (445, 444, 459, 460), (438, 437, 452, 453), (465, 464, 479, 480), (458, 457, 472, 473), (466, 465, 480, 481), (293, 308, 522, 520), (452, 271, 467), (75, 466, 481), (460, 459, 474, 475), (453, 452, 467, 468), (477, 462, 645, 648), (454, 453, 468, 469), (475, 8, 640, 646), (455, 454, 469, 470), (463, 462, 477, 478), (456, 455, 470, 471), (464, 463, 478, 479), (457, 456, 471, 472), (492, 494, 567, 565), (529, 527, 600, 602), (483, 545, 618, 556), (249, 250, 553, 552), (511, 509, 582, 584), (526, 528, 601, 599), (544, 482, 555, 617), (493, 491, 564, 566), (508, 510, 583, 581), (545, 543, 616, 618), (490, 492, 565, 563), (524, 526, 599, 597), (542, 544, 617, 615), (506, 508, 581, 579), (527, 525, 598, 600), (491, 489, 562, 564), (509, 507, 580, 582), (221, 220, 547, 548), (543, 541, 614, 616), (488, 490, 563, 561), (525, 523, 596, 598), (220, 219, 546, 547), (540, 542, 615, 613), (507, 505, 578, 580), (522, 524, 597, 595), (489, 487, 560, 562), (504, 506, 579, 577), (541, 539, 612, 614), (251, 236, 551, 554), (486, 488, 561, 559), (523, 521, 594, 596), (538, 540, 613, 611), (188, 173, 505, 507), (443, 458, 542, 540), (21, 36, 486, 484), (202, 217, 510, 508), (324, 309, 523, 525), (369, 354, 529, 531), (83, 67, 491, 493), (459, 444, 541, 543), (97, 112, 496, 494), (338, 353, 528, 526), (218, 203, 509, 511), (354, 339, 527, 529), (51, 66, 490, 488), (399, 384, 533, 535), (232, 247, 514, 512), (113, 98, 495, 497), (187, 202, 508, 506), (67, 52, 489, 491), (248, 233, 513, 515), (368, 383, 532, 530), (384, 369, 531, 533), (82, 97, 494, 492), (262, 278, 518, 516), (143, 128, 499, 501), (217, 232, 512, 510), (127, 142, 500, 498), (98, 83, 493, 495), (398, 413, 536, 534), (353, 368, 530, 528), (233, 218, 511, 513), (473, 6, 482, 544), (279, 263, 517, 519), (549, 552, 624, 621), (547, 546, 235, 619), (554, 551, 623, 626), (551, 548, 620, 623), (618, 617, 555, 556), (556, 555, 557, 558), (558, 557, 559, 560), (560, 559, 561, 562), (562, 561, 563, 564), (564, 563, 565, 566), (566, 565, 567, 568), (568, 567, 569, 570), (570, 569, 571, 572), (572, 571, 573, 574), (574, 573, 575, 576), (576, 575, 577, 578), (578, 577, 579, 580), (580, 579, 581, 582), (582, 581, 583, 584), (584, 583, 585, 586), (586, 585, 587, 588), (588, 587, 589, 590), (590, 589, 591, 592), (592, 591, 593, 594), (594, 593, 595, 596), (596, 595, 597, 598), (604, 603, 726, 727), (600, 599, 601, 602), (602, 601, 603, 604), (598, 597, 722, 723), (606, 605, 607, 608), (608, 607, 609, 610), (610, 609, 611, 612), (612, 611, 613, 614), (614, 613, 615, 616), (616, 615, 617, 618), (513, 511, 584, 586), (528, 530, 603, 601), (494, 496, 569, 567), (512, 514, 587, 585), (497, 495, 568, 570), (530, 532, 605, 603), (515, 513, 586, 588), (219, 234, 549, 546), (533, 531, 604, 606), (496, 498, 571, 569), (514, 516, 589, 587), (499, 497, 570, 572), (236, 221, 548, 551), (535, 533, 606, 608), (517, 515, 588, 590), (532, 534, 607, 605), (501, 499, 572, 574), (516, 518, 591, 589), (498, 500, 573, 571), (534, 536, 609, 607), (519, 517, 590, 592), (482, 484, 557, 555), (537, 535, 608, 610), (500, 502, 575, 573), (485, 483, 556, 558), (518, 520, 593, 591), (503, 501, 574, 576), (234, 249, 552, 549), (536, 538, 611, 609), (521, 519, 592, 594), (487, 485, 558, 560), (539, 537, 610, 612), (505, 503, 576, 578), (484, 486, 559, 557), (520, 522, 595, 593), (502, 504, 577, 575), (634, 626, 637, 639), (625, 626, 634, 633), (620, 619, 627, 628), (235, 621, 629, 550), (552, 553, 625, 624), (546, 549, 621, 235), (548, 547, 619, 620), (553, 554, 626, 625), (627, 550, 629, 630), (628, 627, 630, 631), (630, 629, 632, 633), (631, 630, 633, 634), (631, 634, 639, 638), (619, 235, 550, 627), (621, 624, 632, 629), (624, 625, 633, 632), (636, 635, 622, 638), (637, 636, 638, 639), (623, 620, 635, 636), (620, 628, 622, 635), (626, 623, 636, 637), (628, 631, 638, 622), (643, 646, 654, 651), (650, 642, 647, 657), (641, 642, 650, 649), (645, 644, 652, 653), (460, 475, 646, 643), (8, 9, 641, 640), (462, 461, 644, 645), (10, 477, 648, 642), (655, 654, 476, 649), (656, 655, 649, 650), (652, 651, 654, 655), (653, 652, 655, 656), (644, 643, 651, 652), (656, 650, 657, 661), (640, 641, 649, 476), (646, 640, 476, 654), (660, 659, 658, 661), (647, 660, 661, 657), (648, 645, 659, 660), (653, 656, 661, 658), (642, 648, 660, 647), (645, 653, 658, 659), (669, 670, 678, 677), (664, 663, 671, 672), (662, 665, 673, 356), (668, 669, 677, 676), (357, 342, 664, 667), (342, 341, 663, 664), (371, 372, 670, 669), (340, 355, 665, 662), (676, 677, 685, 684), (673, 676, 684, 681), (671, 356, 666, 679), (678, 675, 683, 686), (667, 664, 672, 675), (670, 667, 675, 678), (663, 662, 356, 671), (665, 668, 676, 673), (679, 666, 674, 687), (686, 683, 695, 698), (683, 680, 696, 695), (685, 686, 694, 693), (356, 673, 681, 666), (672, 671, 679, 680), (677, 678, 686, 685), (675, 672, 680, 683), (687, 674, 689, 690), (688, 687, 690, 691), (690, 689, 692, 693), (691, 690, 693, 694), (681, 684, 692, 689), (684, 685, 693, 692), (666, 681, 689, 674), (680, 679, 687, 688), (698, 695, 682, 699), (695, 696, 697, 682), (688, 691, 682, 697), (691, 694, 699, 682), (680, 688, 697, 696), (694, 686, 698, 699), (703, 706, 714, 711), (700, 703, 711, 115), (710, 713, 704, 719), (707, 708, 716, 715), (130, 131, 708, 707), (114, 129, 706, 703), (100, 99, 700, 701), (131, 116, 705, 708), (709, 115, 711, 712), (710, 709, 712, 713), (713, 712, 715, 716), (712, 711, 714, 715), (701, 700, 115, 709), (705, 702, 718, 717), (706, 707, 715, 714), (702, 701, 709, 710), (717, 718, 719, 704), (720, 717, 704, 721), (708, 705, 717, 720), (713, 716, 721, 704), (702, 710, 719, 718), (716, 708, 720, 721), (603, 605, 728, 726), (600, 598, 723, 725), (722, 725, 723), (726, 729, 727), (722, 724, 725), (726, 728, 729), (597, 599, 724, 722), (606, 604, 727, 729), (599, 600, 725, 724), (605, 606, 729, 728)])
_uv = me_sphere.uv_layers.new(name='UVMap')
_uv.uv.foreach_set('vector', [0.1184, 0.5165, 0.1174, 0.5454, 0.09897, 0.543, 0.1057, 0.5148, 0.8773, 0.7266, 0.8457, 0.7267, 0.8458, 0.6966, 0.8774, 0.6946, 0.1195, 0.485, 0.1184, 0.5165, 0.1057, 0.5148, 0.113, 0.4842, 0.4274, 0.01863, 0.4577, 0.006291, 0.4671, 0.03668, 0.4426, 0.04663, 0.4925, 0.4469, 0.4591, 0.446, 0.492, 0.4405, 0.1206, 0.4523, 0.1195, 0.485, 0.113, 0.4842, 0.6143, 0.4455, 0.5809, 0.4454, 0.5811, 0.4128, 0.6145, 0.4134, 0.5247, 0.4477, 0.4925, 0.4469, 0.492, 0.4405, 0.5238, 0.4352, 0.06692, 0.8351, 0.07014, 0.8678, 0.03963, 0.8676, 0.03641, 0.8349, 0.5546, 0.4484, 0.5247, 0.4477, 0.5238, 0.4352, 0.5533, 0.4302, 0.8614, 0.03269, 0.8646, 0.06531, 0.8341, 0.06552, 0.8309, 0.03291, 0.5809, 0.4491, 0.5546, 0.4484, 0.5533, 0.4302, 0.5792, 0.4259, 0.7036, 0.4459, 0.6769, 0.4457, 0.677, 0.4185, 0.7037, 0.4228, 0.8168, 0.7269, 0.7919, 0.7272, 0.792, 0.704, 0.8169, 0.6998, 0.1174, 0.5454, 0.1165, 0.5708, 0.09307, 0.5678, 0.09897, 0.543, 0.8457, 0.7267, 0.8168, 0.7269, 0.8169, 0.6998, 0.8458, 0.6966, 0.8169, 0.6998, 0.792, 0.704, 0.7923, 0.6819, 0.8173, 0.6737, 0.09897, 0.543, 0.09307, 0.5678, 0.07067, 0.5603, 0.08138, 0.5371, 0.8458, 0.6966, 0.8169, 0.6998, 0.8173, 0.6737, 0.8462, 0.6676, 0.1057, 0.5148, 0.09897, 0.543, 0.08138, 0.5371, 0.09359, 0.5107, 0.8774, 0.6946, 0.8458, 0.6966, 0.8462, 0.6676, 0.8778, 0.6638, 0.113, 0.4842, 0.1057, 0.5148, 0.09359, 0.5107, 0.1068, 0.4821, 0.5852, 0.3088, 0.5549, 0.3211, 0.5455, 0.2907, 0.57, 0.2808, 0.492, 0.4405, 0.4591, 0.446, 0.4903, 0.4343, 0.1206, 0.4523, 0.113, 0.4842, 0.1068, 0.4821, 0.6145, 0.4134, 0.5811, 0.4128, 0.5815, 0.3814, 0.6149, 0.3827, 0.5238, 0.4352, 0.492, 0.4405, 0.4903, 0.4343, 0.5204, 0.423, 0.6469, 0.4154, 0.6145, 0.4134, 0.6149, 0.3827, 0.6472, 0.3864, 0.5533, 0.4302, 0.5238, 0.4352, 0.5204, 0.423, 0.5483, 0.4126, 0.677, 0.4185, 0.6469, 0.4154, 0.6472, 0.3864, 0.6773, 0.3925, 0.5792, 0.4259, 0.5533, 0.4302, 0.5483, 0.4126, 0.573, 0.4035, 0.7037, 0.4228, 0.677, 0.4185, 0.6773, 0.3925, 0.704, 0.4006, 0.6149, 0.3827, 0.5815, 0.3814, 0.5821, 0.3526, 0.6155, 0.3544, 0.5204, 0.423, 0.4903, 0.4343, 0.4874, 0.4286, 0.5147, 0.4118, 0.6472, 0.3864, 0.6149, 0.3827, 0.6155, 0.3544, 0.6478, 0.3598, 0.5483, 0.4126, 0.5204, 0.423, 0.5147, 0.4118, 0.54, 0.3963, 0.6773, 0.3925, 0.6472, 0.3864, 0.6478, 0.3598, 0.6779, 0.3685, 0.573, 0.4035, 0.5483, 0.4126, 0.54, 0.3963, 0.5624, 0.3827, 0.704, 0.4006, 0.6773, 0.3925, 0.6779, 0.3685, 0.7045, 0.3802, 0.8173, 0.6737, 0.7923, 0.6819, 0.7927, 0.6615, 0.8178, 0.6497, 0.08138, 0.5371, 0.07067, 0.5603, 0.0502, 0.5486, 0.06529, 0.528, 0.8462, 0.6676, 0.8173, 0.6737, 0.8178, 0.6497, 0.8468, 0.6409, 0.09359, 0.5107, 0.08138, 0.5371, 0.06529, 0.528, 0.0825, 0.5044, 0.8778, 0.6638, 0.8462, 0.6676, 0.8468, 0.6409, 0.8784, 0.6355, 0.1068, 0.4821, 0.09359, 0.5107, 0.0825, 0.5044, 0.1012, 0.4789, 0.3017, 0.2733, 0.2781, 0.2965, 0.2571, 0.2715, 0.2762, 0.2528, 0.4903, 0.4343, 0.4591, 0.446, 0.4874, 0.4286, 0.1206, 0.4523, 0.1068, 0.4821, 0.1012, 0.4789, 0.06529, 0.528, 0.0502, 0.5486, 0.03243, 0.5333, 0.05133, 0.5159, 0.8468, 0.6409, 0.8178, 0.6497, 0.8186, 0.6288, 0.8476, 0.6177, 0.0825, 0.5044, 0.06529, 0.528, 0.05133, 0.5159, 0.07289, 0.4961, 0.8784, 0.6355, 0.8468, 0.6409, 0.8476, 0.6177, 0.8793, 0.6108, 0.1012, 0.4789, 0.0825, 0.5044, 0.07289, 0.4961, 0.09629, 0.4747, 0.3769, 0.268, 0.3586, 0.2412, 0.3871, 0.2263, 0.4018, 0.2479, 0.4874, 0.4286, 0.4591, 0.446, 0.4834, 0.4235, 0.1206, 0.4523, 0.1012, 0.4789, 0.09629, 0.4747, 0.6155, 0.3544, 0.5821, 0.3526, 0.583, 0.3274, 0.6164, 0.3297, 0.5147, 0.4118, 0.4874, 0.4286, 0.4834, 0.4235, 0.5068, 0.4018, 0.6478, 0.3598, 0.6155, 0.3544, 0.6164, 0.3297, 0.6487, 0.3365, 0.54, 0.3963, 0.5147, 0.4118, 0.5068, 0.4018, 0.5286, 0.3819, 0.6779, 0.3685, 0.6478, 0.3598, 0.6487, 0.3365, 0.6786, 0.3475, 0.5624, 0.3827, 0.54, 0.3963, 0.5286, 0.3819, 0.5479, 0.3643, 0.0502, 0.5486, 0.03782, 0.5655, 0.01692, 0.5475, 0.03243, 0.5333, 0.5809, 0.3715, 0.5624, 0.3827, 0.5479, 0.3643, 0.5639, 0.3499, 0.739, 0.2281, 0.7069, 0.2349, 0.7066, 0.21, 0.7387, 0.2047, 0.5286, 0.3819, 0.5068, 0.4018, 0.4972, 0.3936, 0.5146, 0.3699, 0.7686, 0.2172, 0.739, 0.2281, 0.7387, 0.2047, 0.7684, 0.1961, 0.5479, 0.3643, 0.5286, 0.3819, 0.5146, 0.3699, 0.53, 0.3491, 0.03243, 0.5333, 0.01692, 0.5475, 1.328e-05, 0.5258, 0.01805, 0.5148, 0.5639, 0.3499, 0.5479, 0.3643, 0.53, 0.3491, 0.5428, 0.332, 0.05133, 0.5159, 0.03243, 0.5333, 0.01805, 0.5148, 0.04003, 0.5014, 0.1256, 0.7967, 0.09627, 0.7857, 0.09604, 0.7646, 0.1254, 0.7732, 0.07289, 0.4961, 0.05133, 0.5159, 0.04003, 0.5014, 0.06511, 0.4861, 0.1576, 0.8034, 0.1256, 0.7967, 0.1254, 0.7732, 0.1573, 0.7785, 0.09629, 0.4747, 0.07289, 0.4961, 0.06511, 0.4861, 0.09232, 0.4696, 0.3017, 0.06051, 0.3203, 0.08784, 0.2912, 0.1031, 0.2762, 0.08105, 0.4834, 0.4235, 0.4591, 0.446, 0.4784, 0.4193, 0.1206, 0.4523, 0.09629, 0.4747, 0.09232, 0.4696, 0.7069, 0.2349, 0.6735, 0.2372, 0.6733, 0.2118, 0.7066, 0.21, 0.5068, 0.4018, 0.4834, 0.4235, 0.4784, 0.4193, 0.4972, 0.3936, 0.06511, 0.4861, 0.04003, 0.5014, 0.03183, 0.485, 0.05946, 0.4749, 0.1573, 0.7785, 0.1254, 0.7732, 0.1252, 0.7464, 0.1571, 0.7501, 0.09232, 0.4696, 0.06511, 0.4861, 0.05946, 0.4749, 0.08944, 0.4638, 0.3397, 0.1833, 0.3331, 0.2156, 0.3015, 0.2062, 0.3068, 0.1802, 0.4784, 0.4193, 0.4591, 0.446, 0.4728, 0.4161, 0.1206, 0.4523, 0.09232, 0.4696, 0.08944, 0.4638, 0.7066, 0.21, 0.6733, 0.2118, 0.6731, 0.1828, 0.7064, 0.1815, 0.4972, 0.3936, 0.4784, 0.4193, 0.4728, 0.4161, 0.486, 0.3874, 0.7387, 0.2047, 0.7066, 0.21, 0.7064, 0.1815, 0.7385, 0.1779, 0.5146, 0.3699, 0.4972, 0.3936, 0.486, 0.3874, 0.4984, 0.3609, 0.7684, 0.1961, 0.7387, 0.2047, 0.7385, 0.1779, 0.7682, 0.1719, 0.53, 0.3491, 0.5146, 0.3699, 0.4984, 0.3609, 0.5094, 0.3376, 0.7945, 0.1845, 0.7684, 0.1961, 0.7682, 0.1719, 0.7943, 0.164, 0.09604, 0.7646, 0.07041, 0.753, 0.07026, 0.7325, 0.09588, 0.7405, 0.04003, 0.5014, 0.01805, 0.5148, 0.007611, 0.4939, 0.03183, 0.485, 0.1254, 0.7732, 0.09604, 0.7646, 0.09588, 0.7405, 0.1252, 0.7464, 0.4984, 0.3609, 0.486, 0.3874, 0.4739, 0.3834, 0.4808, 0.3551, 0.7682, 0.1719, 0.7385, 0.1779, 0.7384, 0.1488, 0.7681, 0.1458, 0.5094, 0.3376, 0.4984, 0.3609, 0.4808, 0.3551, 0.487, 0.3303, 0.7943, 0.164, 0.7682, 0.1719, 0.7681, 0.1458, 0.7943, 0.1417, 0.09588, 0.7405, 0.07026, 0.7325, 0.07017, 0.7103, 0.09577, 0.7143, 0.03183, 0.485, 0.007611, 0.4939, 0.001517, 0.4715, 0.02704, 0.4674, 0.1252, 0.7464, 0.09588, 0.7405, 0.09577, 0.7143, 0.1251, 0.7174, 0.05946, 0.4749, 0.03183, 0.485, 0.02704, 0.4674, 0.05616, 0.4627, 0.1571, 0.7501, 0.1252, 0.7464, 0.1251, 0.7174, 0.157, 0.7192, 0.08944, 0.4638, 0.05946, 0.4749, 0.05616, 0.4627, 0.08776, 0.4576, 0.03792, 0.2733, 0.01933, 0.246, 0.04831, 0.2307, 0.06331, 0.2528, 0.4728, 0.4161, 0.4591, 0.446, 0.4666, 0.4141, 0.1206, 0.4523, 0.08944, 0.4638, 0.08776, 0.4576, 0.7064, 0.1815, 0.6731, 0.1828, 0.6729, 0.1513, 0.7063, 0.1507, 0.486, 0.3874, 0.4728, 0.4161, 0.4666, 0.4141, 0.4739, 0.3834, 0.7385, 0.1779, 0.7064, 0.1815, 0.7063, 0.1507, 0.7384, 0.1488, 0.157, 0.7192, 0.1251, 0.7174, 0.125, 0.6871, 0.1569, 0.6871, 0.08776, 0.4576, 0.05616, 0.4627, 0.05534, 0.4501, 0.08734, 0.4512, 0.4577, 0.006291, 0.4899, 0.0, 0.493, 0.0316, 0.4671, 0.03668, 0.4666, 0.4141, 0.4591, 0.446, 0.4601, 0.4133, 0.1206, 0.4523, 0.08776, 0.4576, 0.08734, 0.4512, 0.7063, 0.1507, 0.6729, 0.1513, 0.6729, 0.1186, 0.7062, 0.1186, 0.4739, 0.3834, 0.4666, 0.4141, 0.4601, 0.4133, 0.4612, 0.3818, 0.4618, 0.9103, 0.4647, 0.8781, 0.4948, 0.8781, 0.4919, 0.9103, 0.4808, 0.3551, 0.4739, 0.3834, 0.4612, 0.3818, 0.4623, 0.3528, 0.2383, 0.8768, 0.241, 0.904, 0.211, 0.904, 0.2082, 0.8768, 0.487, 0.3303, 0.4808, 0.3551, 0.4623, 0.3528, 0.4635, 0.3274, 0.7943, 0.1417, 0.7681, 0.1458, 0.7681, 0.1186, 0.7942, 0.1186, 0.09577, 0.7143, 0.07017, 0.7103, 0.07014, 0.6871, 0.09574, 0.6871, 0.02704, 0.4674, 0.001517, 0.4715, 0.0, 0.4483, 0.02585, 0.4492, 0.1251, 0.7174, 0.09577, 0.7143, 0.09574, 0.6871, 0.125, 0.6871, 0.05616, 0.4627, 0.02704, 0.4674, 0.02585, 0.4492, 0.05534, 0.4501, 0.9289, 0.2045, 0.9257, 0.2372, 0.8931, 0.237, 0.8964, 0.2043, 0.4635, 0.3274, 0.4623, 0.3528, 0.4438, 0.3541, 0.4399, 0.329, 0.7942, 0.1186, 0.7681, 0.1186, 0.7681, 0.09138, 0.7943, 0.09545, 0.09574, 0.6871, 0.07014, 0.6871, 0.07017, 0.664, 0.09577, 0.6599, 0.02585, 0.4492, 0.0, 0.4483, 0.003119, 0.4252, 0.0283, 0.431, 0.125, 0.6871, 0.09574, 0.6871, 0.09577, 0.6599, 0.1251, 0.6569, 0.05534, 0.4501, 0.02585, 0.4492, 0.0283, 0.431, 0.05703, 0.4377, 0.1569, 0.6871, 0.125, 0.6871, 0.1251, 0.6569, 0.157, 0.6551, 0.08734, 0.4512, 0.05534, 0.4501, 0.05703, 0.4377, 0.0882, 0.4449, 0.6357, 0.05934, 0.6539, 0.08615, 0.6254, 0.1011, 0.6107, 0.07949, 0.4601, 0.4133, 0.4591, 0.446, 0.4536, 0.4138, 0.1206, 0.4523, 0.08734, 0.4512, 0.0882, 0.4449, 0.7062, 0.1186, 0.6729, 0.1186, 0.6729, 0.08587, 0.7063, 0.0865, 0.4612, 0.3818, 0.4601, 0.4133, 0.4536, 0.4138, 0.4484, 0.3827, 0.9277, 0.3274, 0.9245, 0.3601, 0.8919, 0.3603, 0.8951, 0.3276, 0.4623, 0.3528, 0.4612, 0.3818, 0.4484, 0.3827, 0.4438, 0.3541, 0.0882, 0.4449, 0.05703, 0.4377, 0.06116, 0.4258, 0.09031, 0.4388, 0.6357, 0.268, 0.6125, 0.2908, 0.592, 0.2663, 0.6107, 0.2479, 0.4536, 0.4138, 0.4591, 0.446, 0.4473, 0.4155, 0.1206, 0.4523, 0.0882, 0.4449, 0.09031, 0.4388, 0.7063, 0.0865, 0.6729, 0.08587, 0.6731, 0.05441, 0.7064, 0.05564, 0.4484, 0.3827, 0.4536, 0.4138, 0.4473, 0.4155, 0.4361, 0.3861, 0.7384, 0.08836, 0.7063, 0.0865, 0.7064, 0.05564, 0.7385, 0.05929, 0.4438, 0.3541, 0.4484, 0.3827, 0.4361, 0.3861, 0.4259, 0.359, 0.7681, 0.09138, 0.7384, 0.08836, 0.7385, 0.05929, 0.7682, 0.06522, 0.4399, 0.329, 0.4438, 0.3541, 0.4259, 0.359, 0.4171, 0.3352, 0.7943, 0.09545, 0.7681, 0.09138, 0.7682, 0.06522, 0.7943, 0.07321, 0.09577, 0.6599, 0.07017, 0.664, 0.07026, 0.6418, 0.09588, 0.6338, 0.0283, 0.431, 0.003119, 0.4252, 0.01075, 0.4032, 0.0343, 0.4138, 0.1251, 0.6569, 0.09577, 0.6599, 0.09588, 0.6338, 0.1252, 0.6278, 0.05703, 0.4377, 0.0283, 0.431, 0.0343, 0.4138, 0.06116, 0.4258, 0.157, 0.6551, 0.1251, 0.6569, 0.1252, 0.6278, 0.1571, 0.6242, 0.4171, 0.3352, 0.4259, 0.359, 0.4092, 0.3671, 0.3959, 0.3456, 0.7943, 0.07321, 0.7682, 0.06522, 0.7684, 0.04112, 0.7945, 0.0527, 0.09588, 0.6338, 0.07026, 0.6418, 0.07041, 0.6213, 0.09604, 0.6097, 0.0343, 0.4138, 0.01075, 0.4032, 0.02261, 0.3831, 0.04361, 0.398, 0.1252, 0.6278, 0.09588, 0.6338, 0.09604, 0.6097, 0.1254, 0.6011, 0.06116, 0.4258, 0.0343, 0.4138, 0.04361, 0.398, 0.06757, 0.4149, 0.1571, 0.6242, 0.1252, 0.6278, 0.1254, 0.6011, 0.1573, 0.5958, 0.09031, 0.4388, 0.06116, 0.4258, 0.06757, 0.4149, 0.09358, 0.4332, 0.1203, 0.3274, 0.08939, 0.3148, 0.1048, 0.2863, 0.1298, 0.2964, 0.4473, 0.4155, 0.4591, 0.446, 0.4415, 0.4183, 0.1206, 0.4523, 0.09031, 0.4388, 0.09358, 0.4332, 0.7064, 0.05564, 0.6731, 0.05441, 0.6733, 0.02541, 0.7066, 0.0272, 0.4361, 0.3861, 0.4473, 0.4155, 0.4415, 0.4183, 0.4246, 0.3917, 0.7385, 0.05929, 0.7064, 0.05564, 0.7066, 0.0272, 0.7387, 0.03251, 0.4259, 0.359, 0.4361, 0.3861, 0.4246, 0.3917, 0.4092, 0.3671, 0.7682, 0.06522, 0.7385, 0.05929, 0.7387, 0.03251, 0.7684, 0.04112, 0.01933, 0.08784, 0.03791, 0.06051, 0.06331, 0.08105, 0.04831, 0.1031, 0.4415, 0.4183, 0.4591, 0.446, 0.4363, 0.4223, 0.1206, 0.4523, 0.09358, 0.4332, 0.09789, 0.4284, 0.7066, 0.0272, 0.6733, 0.02541, 0.6735, 0.0, 0.7069, 0.002279, 0.4246, 0.3917, 0.4415, 0.4183, 0.4363, 0.4223, 0.4145, 0.3994, 0.7387, 0.03251, 0.7066, 0.0272, 0.7069, 0.002279, 0.739, 0.009027, 0.4092, 0.3671, 0.4246, 0.3917, 0.4145, 0.3994, 0.3946, 0.3784, 0.7684, 0.04112, 0.7387, 0.03251, 0.739, 0.009027, 0.7686, 0.01999, 0.3959, 0.3456, 0.4092, 0.3671, 0.3946, 0.3784, 0.3773, 0.3599, 0.02261, 0.3831, 0.005379, 0.3709, 0.02375, 0.3504, 0.03824, 0.3657, 0.3852, 0.3279, 0.3959, 0.3456, 0.3773, 0.3599, 0.3633, 0.3447, 0.04361, 0.398, 0.02261, 0.3831, 0.03824, 0.3657, 0.05589, 0.3842, 0.1254, 0.6011, 0.09604, 0.6097, 0.09627, 0.5885, 0.1256, 0.5776, 0.06757, 0.4149, 0.04361, 0.398, 0.05589, 0.3842, 0.07603, 0.4054, 0.1573, 0.5958, 0.1254, 0.6011, 0.1256, 0.5776, 0.1576, 0.5708, 0.09358, 0.4332, 0.06757, 0.4149, 0.07603, 0.4054, 0.09789, 0.4284, 0.03824, 0.3657, 0.02375, 0.3504, 0.04585, 0.3338, 0.05703, 0.3515, 0.3633, 0.3447, 0.3773, 0.3599, 0.3618, 0.3774, 0.345, 0.3654, 0.05589, 0.3842, 0.03824, 0.3657, 0.05703, 0.3515, 0.07065, 0.3731, 0.7599, 0.8367, 0.7306, 0.8258, 0.7304, 0.8046, 0.7597, 0.8132, 0.07603, 0.4054, 0.05589, 0.3842, 0.07065, 0.3731, 0.0862, 0.3978, 0.7919, 0.8435, 0.7599, 0.8367, 0.7597, 0.8132, 0.7916, 0.8185, 0.09789, 0.4284, 0.07603, 0.4054, 0.0862, 0.3978, 0.1031, 0.4245, 0.3769, 0.05934, 0.4001, 0.03654, 0.4206, 0.06109, 0.4018, 0.07949, 0.4363, 0.4223, 0.4591, 0.446, 0.432, 0.4271, 0.1206, 0.4523, 0.09789, 0.4284, 0.1031, 0.4245, 0.3736, 0.7994, 0.3403, 0.8016, 0.34, 0.7762, 0.3733, 0.7744, 0.4145, 0.3994, 0.4363, 0.4223, 0.432, 0.4271, 0.4061, 0.4089, 0.4057, 0.7926, 0.3736, 0.7994, 0.3733, 0.7744, 0.4055, 0.7691, 0.3946, 0.3784, 0.4145, 0.3994, 0.4061, 0.4089, 0.3824, 0.3922, 0.4353, 0.7817, 0.4057, 0.7926, 0.4055, 0.7691, 0.4351, 0.7605, 0.3773, 0.3599, 0.3946, 0.3784, 0.3824, 0.3922, 0.3618, 0.3774, 0.1206, 0.4523, 0.1031, 0.4245, 0.1089, 0.4217, 0.3733, 0.7744, 0.34, 0.7762, 0.3398, 0.7472, 0.3732, 0.746, 0.4061, 0.4089, 0.432, 0.4271, 0.4288, 0.4327, 0.3998, 0.4199, 0.4055, 0.7691, 0.3733, 0.7744, 0.3732, 0.746, 0.4053, 0.7424, 0.3824, 0.3922, 0.4061, 0.4089, 0.3998, 0.4199, 0.3732, 0.408, 0.4351, 0.7605, 0.4055, 0.7691, 0.4053, 0.7424, 0.435, 0.7364, 0.3618, 0.3774, 0.3824, 0.3922, 0.3732, 0.408, 0.3501, 0.3976, 0.4612, 0.7489, 0.4351, 0.7605, 0.435, 0.7364, 0.4611, 0.7284, 0.7304, 0.8046, 0.7047, 0.793, 0.7046, 0.7725, 0.7302, 0.7805, 0.07065, 0.3731, 0.05703, 0.3515, 0.07826, 0.3413, 0.08734, 0.3651, 0.7597, 0.8132, 0.7304, 0.8046, 0.7302, 0.7805, 0.7595, 0.7864, 0.0862, 0.3978, 0.07065, 0.3731, 0.08734, 0.3651, 0.09769, 0.3922, 0.7916, 0.8185, 0.7597, 0.8132, 0.7595, 0.7864, 0.7914, 0.7901, 0.1031, 0.4245, 0.0862, 0.3978, 0.09769, 0.3922, 0.1089, 0.4217, 0.08939, 0.019, 0.1203, 0.006414, 0.1298, 0.0374, 0.1048, 0.04755, 0.432, 0.4271, 0.4591, 0.446, 0.4288, 0.4327, 0.08734, 0.3651, 0.07826, 0.3413, 0.1011, 0.3353, 0.1053, 0.3604, 0.7595, 0.7864, 0.7302, 0.7805, 0.7301, 0.7544, 0.7594, 0.7574, 0.09769, 0.3922, 0.08734, 0.3651, 0.1053, 0.3604, 0.1101, 0.389, 0.7914, 0.7901, 0.7595, 0.7864, 0.7594, 0.7574, 0.7913, 0.7592, 0.1089, 0.4217, 0.09769, 0.3922, 0.1101, 0.389, 0.1152, 0.42, 0.6729, 0.1476, 0.6729, 0.1798, 0.6407, 0.1767, 0.6407, 0.1507, 0.4288, 0.4327, 0.4591, 0.446, 0.4268, 0.4388, 0.1206, 0.4523, 0.1089, 0.4217, 0.1152, 0.42, 0.3732, 0.746, 0.3398, 0.7472, 0.3397, 0.7158, 0.373, 0.7151, 0.3998, 0.4199, 0.4288, 0.4327, 0.4268, 0.4388, 0.3958, 0.4318, 0.4053, 0.7424, 0.3732, 0.746, 0.373, 0.7151, 0.4052, 0.7133, 0.3732, 0.408, 0.3998, 0.4199, 0.3958, 0.4318, 0.3673, 0.4254, 0.435, 0.7364, 0.4053, 0.7424, 0.4052, 0.7133, 0.4349, 0.7103, 0.3501, 0.3976, 0.3732, 0.408, 0.3673, 0.4254, 0.3426, 0.4197, 0.4611, 0.7284, 0.435, 0.7364, 0.4349, 0.7103, 0.461, 0.7062, 0.7302, 0.7805, 0.7046, 0.7725, 0.7045, 0.7503, 0.7301, 0.7544, 0.3958, 0.4318, 0.4268, 0.4388, 0.4259, 0.4451, 0.3942, 0.4443, 0.0, 0.0, 0.0, 0.0, 0.0, 0.0, 0.0, 0.0, 0.3673, 0.4254, 0.3958, 0.4318, 0.3942, 0.4443, 0.365, 0.4435, 0.0, 0.0, 0.0, 0.0, 0.0, 0.0, 0.0, 0.0, 0.3426, 0.4197, 0.3673, 0.4254, 0.365, 0.4435, 0.3397, 0.4428, 0.461, 0.7062, 0.4349, 0.7103, 0.4348, 0.6831, 0.461, 0.6831, 0.7301, 0.7544, 0.7045, 0.7503, 0.7045, 0.7272, 0.7301, 0.7272, 0.1053, 0.3604, 0.1011, 0.3353, 0.1247, 0.3338, 0.1239, 0.3592, 0.7594, 0.7574, 0.7301, 0.7544, 0.7301, 0.7272, 0.7594, 0.7272, 0.1101, 0.389, 0.1053, 0.3604, 0.1239, 0.3592, 0.1228, 0.3882, 0.7913, 0.7592, 0.7594, 0.7574, 0.7594, 0.7272, 0.7913, 0.7272, 0.1152, 0.42, 0.1101, 0.389, 0.1228, 0.3882, 0.1218, 0.4196, 0.3331, 0.1182, 0.3397, 0.1505, 0.3068, 0.1536, 0.3015, 0.1276, 0.4268, 0.4388, 0.4591, 0.446, 0.4259, 0.4451, 0.1206, 0.4523, 0.1152, 0.42, 0.1218, 0.4196, 0.373, 0.7151, 0.3397, 0.7158, 0.3397, 0.6831, 0.373, 0.6831, 0.7594, 0.7272, 0.7301, 0.7272, 0.7301, 0.6999, 0.7594, 0.6969, 0.1228, 0.3882, 0.1239, 0.3592, 0.1423, 0.3616, 0.1355, 0.3898, 0.7913, 0.7272, 0.7594, 0.7272, 0.7594, 0.6969, 0.7913, 0.6951, 0.1218, 0.4196, 0.1228, 0.3882, 0.1355, 0.3898, 0.1282, 0.4205, 0.4274, 0.3088, 0.4001, 0.2908, 0.4206, 0.2663, 0.4426, 0.2808, 0.4259, 0.4451, 0.4591, 0.446, 0.4264, 0.4515, 0.1206, 0.4523, 0.1218, 0.4196, 0.1282, 0.4205, 0.373, 0.6831, 0.3397, 0.6831, 0.3397, 0.6503, 0.373, 0.651, 0.3942, 0.4443, 0.4259, 0.4451, 0.4264, 0.4515, 0.3951, 0.4568, 0.0, 0.0, 0.0, 0.0, 0.0, 0.0, 0.0, 0.0, 0.365, 0.4435, 0.3942, 0.4443, 0.3951, 0.4568, 0.3664, 0.4617, 0.0, 0.0, 0.0, 0.0, 0.0, 0.0, 0.0, 0.0, 0.3397, 0.4428, 0.365, 0.4435, 0.3664, 0.4617, 0.3414, 0.466, 0.461, 0.6831, 0.4348, 0.6831, 0.4349, 0.6559, 0.461, 0.6599, 0.7301, 0.7272, 0.7045, 0.7272, 0.7045, 0.704, 0.7301, 0.6999, 0.1239, 0.3592, 0.1247, 0.3338, 0.1482, 0.3369, 0.1423, 0.3616, 0.4052, 0.6528, 0.373, 0.651, 0.3732, 0.6201, 0.4053, 0.6238, 0.3664, 0.4617, 0.3951, 0.4568, 0.3985, 0.469, 0.3713, 0.4793, 0.4349, 0.6559, 0.4052, 0.6528, 0.4053, 0.6238, 0.435, 0.6297, 0.3414, 0.466, 0.3664, 0.4617, 0.3713, 0.4793, 0.3476, 0.4884, 0.461, 0.6599, 0.4349, 0.6559, 0.435, 0.6297, 0.4611, 0.6377, 0.7301, 0.6999, 0.7045, 0.704, 0.7046, 0.6818, 0.7302, 0.6738, 0.1423, 0.3616, 0.1482, 0.3369, 0.1706, 0.3444, 0.1599, 0.3675, 0.7594, 0.6969, 0.7301, 0.6999, 0.7302, 0.6738, 0.7595, 0.6679, 0.1355, 0.3898, 0.1423, 0.3616, 0.1599, 0.3675, 0.1477, 0.3939, 0.7913, 0.6951, 0.7594, 0.6969, 0.7595, 0.6679, 0.7914, 0.6642, 0.1282, 0.4205, 0.1355, 0.3898, 0.1477, 0.3939, 0.1344, 0.4225, 0.3203, 0.246, 0.3017, 0.2733, 0.2762, 0.2528, 0.2912, 0.2307, 0.4264, 0.4515, 0.4591, 0.446, 0.4281, 0.4577, 0.1206, 0.4523, 0.1282, 0.4205, 0.1344, 0.4225, 0.373, 0.651, 0.3397, 0.6503, 0.3398, 0.6189, 0.3732, 0.6201, 0.3951, 0.4568, 0.4264, 0.4515, 0.4281, 0.4577, 0.3985, 0.469, 0.1477, 0.3939, 0.1599, 0.3675, 0.176, 0.3767, 0.1587, 0.4002, 0.7914, 0.6642, 0.7595, 0.6679, 0.7597, 0.6411, 0.7916, 0.6358, 0.1344, 0.4225, 0.1477, 0.3939, 0.1587, 0.4002, 0.1401, 0.4258, 0.06157, 0.2965, 0.03792, 0.2733, 0.06331, 0.2528, 0.0824, 0.2715, 0.4281, 0.4577, 0.4591, 0.446, 0.4311, 0.4635, 0.1206, 0.4523, 0.1344, 0.4225, 0.1401, 0.4258, 0.3732, 0.6201, 0.3398, 0.6189, 0.34, 0.5899, 0.3733, 0.5917, 0.3985, 0.469, 0.4281, 0.4577, 0.4311, 0.4635, 0.4042, 0.4802, 0.4053, 0.6238, 0.3732, 0.6201, 0.3733, 0.5917, 0.4055, 0.597, 0.3713, 0.4793, 0.3985, 0.469, 0.4042, 0.4802, 0.3796, 0.4957, 0.435, 0.6297, 0.4053, 0.6238, 0.4055, 0.597, 0.4351, 0.6056, 0.3476, 0.4884, 0.3713, 0.4793, 0.3796, 0.4957, 0.3582, 0.5092, 0.4611, 0.6377, 0.435, 0.6297, 0.4351, 0.6056, 0.4612, 0.6172, 0.7302, 0.6738, 0.7046, 0.6818, 0.7047, 0.6613, 0.7304, 0.6497, 0.1599, 0.3675, 0.1706, 0.3444, 0.1911, 0.356, 0.176, 0.3767, 0.7595, 0.6679, 0.7302, 0.6738, 0.7304, 0.6497, 0.7597, 0.6411, 0.3796, 0.4957, 0.4042, 0.4802, 0.4121, 0.4902, 0.391, 0.5101, 0.4351, 0.6056, 0.4055, 0.597, 0.4057, 0.5735, 0.4353, 0.5845, 0.3582, 0.5092, 0.3796, 0.4957, 0.391, 0.5101, 0.3727, 0.5275, 0.1911, 0.356, 0.2035, 0.3391, 0.2244, 0.3571, 0.2088, 0.3714, 0.3409, 0.5202, 0.3582, 0.5092, 0.3727, 0.5275, 0.3579, 0.5418, 0.176, 0.3767, 0.1911, 0.356, 0.2088, 0.3714, 0.1899, 0.3887, 0.7597, 0.6411, 0.7304, 0.6497, 0.7306, 0.6286, 0.7599, 0.6176, 0.1587, 0.4002, 0.176, 0.3767, 0.1899, 0.3887, 0.1684, 0.4085, 0.7916, 0.6358, 0.7597, 0.6411, 0.7599, 0.6176, 0.7919, 0.6108, 0.1401, 0.4258, 0.1587, 0.4002, 0.1684, 0.4085, 0.145, 0.43, 0.006527, 0.2156, 2.035e-07, 0.1833, 0.03271, 0.1802, 0.03798, 0.2062, 0.4311, 0.4635, 0.4591, 0.446, 0.4351, 0.4685, 0.1206, 0.4523, 0.1401, 0.4258, 0.145, 0.43, 0.3733, 0.5917, 0.34, 0.5899, 0.3403, 0.5645, 0.3736, 0.5668, 0.4042, 0.4802, 0.4311, 0.4635, 0.4351, 0.4685, 0.4121, 0.4902, 0.4055, 0.597, 0.3733, 0.5917, 0.3736, 0.5668, 0.4057, 0.5735, 0.3287, 0.8499, 0.2967, 0.8431, 0.2966, 0.8197, 0.3285, 0.825, 0.145, 0.43, 0.1684, 0.4085, 0.1761, 0.4185, 0.1489, 0.4351, 0.5852, 0.01863, 0.6125, 0.03654, 0.592, 0.06109, 0.57, 0.04663, 0.4351, 0.4685, 0.4591, 0.446, 0.44, 0.4727, 0.1206, 0.4523, 0.145, 0.43, 0.1489, 0.4351, 0.6146, 0.7994, 0.5813, 0.8017, 0.5811, 0.7763, 0.6145, 0.7745, 0.4121, 0.4902, 0.4351, 0.4685, 0.44, 0.4727, 0.4217, 0.4984, 0.6467, 0.7927, 0.6146, 0.7994, 0.6145, 0.7745, 0.6466, 0.7692, 0.391, 0.5101, 0.4121, 0.4902, 0.4217, 0.4984, 0.4051, 0.522, 0.6763, 0.7817, 0.6467, 0.7927, 0.6466, 0.7692, 0.6762, 0.7606, 0.3727, 0.5275, 0.391, 0.5101, 0.4051, 0.522, 0.3906, 0.5427, 0.2088, 0.3714, 0.2244, 0.3571, 0.2413, 0.3788, 0.2232, 0.3898, 0.3579, 0.5418, 0.3727, 0.5275, 0.3906, 0.5427, 0.3789, 0.5597, 0.1899, 0.3887, 0.2088, 0.3714, 0.2232, 0.3898, 0.2012, 0.4032, 0.2967, 0.8431, 0.2673, 0.8322, 0.2672, 0.8111, 0.2966, 0.8197, 0.1684, 0.4085, 0.1899, 0.3887, 0.2012, 0.4032, 0.1761, 0.4185, 0.6762, 0.7606, 0.6466, 0.7692, 0.6464, 0.7424, 0.6761, 0.7365, 0.3906, 0.5427, 0.4051, 0.522, 0.4212, 0.5311, 0.4112, 0.5542, 0.7022, 0.749, 0.6762, 0.7606, 0.6761, 0.7365, 0.7021, 0.7285, 0.2672, 0.8111, 0.2414, 0.7995, 0.2413, 0.779, 0.267, 0.7869, 0.2012, 0.4032, 0.2232, 0.3898, 0.2337, 0.4107, 0.2094, 0.4196, 0.2966, 0.8197, 0.2672, 0.8111, 0.267, 0.7869, 0.2964, 0.7929, 0.1761, 0.4185, 0.2012, 0.4032, 0.2094, 0.4196, 0.1818, 0.4298, 0.3285, 0.825, 0.2966, 0.8197, 0.2964, 0.7929, 0.3284, 0.7965, 0.1489, 0.4351, 0.1761, 0.4185, 0.1818, 0.4298, 0.1518, 0.4408, 0.6665, 0.2114, 0.6539, 0.2412, 0.6254, 0.2263, 0.6356, 0.2022, 0.44, 0.4727, 0.4591, 0.446, 0.4457, 0.4759, 0.1206, 0.4523, 0.1489, 0.4351, 0.1518, 0.4408, 0.6145, 0.7745, 0.5811, 0.7763, 0.581, 0.7473, 0.6143, 0.7461, 0.4217, 0.4984, 0.44, 0.4727, 0.4457, 0.4759, 0.4329, 0.5046, 0.6466, 0.7692, 0.6145, 0.7745, 0.6143, 0.7461, 0.6464, 0.7424, 0.4051, 0.522, 0.4217, 0.4984, 0.4329, 0.5046, 0.4212, 0.5311, 0.1518, 0.4408, 0.1818, 0.4298, 0.1851, 0.442, 0.1535, 0.447, 0.6539, 0.08615, 0.6665, 0.1159, 0.6356, 0.1252, 0.6254, 0.1011, 0.4457, 0.4759, 0.4591, 0.446, 0.4519, 0.4779, 0.1206, 0.4523, 0.1518, 0.4408, 0.1535, 0.447, 0.6143, 0.7461, 0.581, 0.7473, 0.5809, 0.7158, 0.6143, 0.7152, 0.4329, 0.5046, 0.4457, 0.4759, 0.4519, 0.4779, 0.445, 0.5086, 0.6464, 0.7424, 0.6143, 0.7461, 0.6143, 0.7152, 0.6464, 0.7134, 0.4212, 0.5311, 0.4329, 0.5046, 0.445, 0.5086, 0.4388, 0.5368, 0.6761, 0.7365, 0.6464, 0.7424, 0.6464, 0.7134, 0.676, 0.7103, 0.4112, 0.5542, 0.4212, 0.5311, 0.4388, 0.5368, 0.4336, 0.5616, 0.7021, 0.7285, 0.6761, 0.7365, 0.676, 0.7103, 0.702, 0.7063, 0.267, 0.7869, 0.2413, 0.779, 0.2413, 0.7567, 0.267, 0.7608, 0.2094, 0.4196, 0.2337, 0.4107, 0.2397, 0.4332, 0.2142, 0.4373, 0.2964, 0.7929, 0.267, 0.7869, 0.267, 0.7608, 0.2964, 0.7638, 0.1818, 0.4298, 0.2094, 0.4196, 0.2142, 0.4373, 0.1851, 0.442, 0.3284, 0.7965, 0.2964, 0.7929, 0.2964, 0.7638, 0.3283, 0.7657, 0.702, 0.7063, 0.676, 0.7103, 0.676, 0.6831, 0.702, 0.6831, 0.267, 0.7608, 0.2413, 0.7567, 0.2413, 0.7336, 0.267, 0.7336, 0.2142, 0.4373, 0.2397, 0.4332, 0.2413, 0.4564, 0.2154, 0.4555, 0.2964, 0.7638, 0.267, 0.7608, 0.267, 0.7336, 0.2963, 0.7336, 0.1851, 0.442, 0.2142, 0.4373, 0.2154, 0.4555, 0.1859, 0.4545, 0.3283, 0.7657, 0.2964, 0.7638, 0.2963, 0.7336, 0.3283, 0.7336, 0.1535, 0.447, 0.1851, 0.442, 0.1859, 0.4545, 0.1539, 0.4534, 0.1531, 0.0, 0.1866, 1.999e-08, 0.1833, 0.03222, 0.1563, 0.03222, 0.4519, 0.4779, 0.4591, 0.446, 0.4583, 0.4787, 0.1206, 0.4523, 0.1535, 0.447, 0.1539, 0.4534, 0.6143, 0.7152, 0.5809, 0.7158, 0.5809, 0.6831, 0.6142, 0.6831, 0.445, 0.5086, 0.4519, 0.4779, 0.4583, 0.4787, 0.4577, 0.5102, 0.0, 0.0, 0.0, 0.0, 0.0, 0.0, 0.0, 0.0, 0.4388, 0.5368, 0.445, 0.5086, 0.4577, 0.5102, 0.4573, 0.5391, 0.0, 0.0, 0.0, 0.0, 0.0, 0.0, 0.0, 0.0, 0.4336, 0.5616, 0.4388, 0.5368, 0.4573, 0.5391, 0.4571, 0.5645, 0.4583, 0.4787, 0.4591, 0.446, 0.4648, 0.4783, 0.1206, 0.4523, 0.1539, 0.4534, 0.153, 0.4598, 0.6142, 0.6831, 0.5809, 0.6831, 0.5809, 0.6504, 0.6143, 0.651, 0.4577, 0.5102, 0.4583, 0.4787, 0.4648, 0.4783, 0.4705, 0.5093, 0.0, 0.0, 0.0, 0.0, 0.0, 0.0, 0.0, 0.0, 0.4573, 0.5391, 0.4577, 0.5102, 0.4705, 0.5093, 0.4758, 0.5378, 0.0, 0.0, 0.0, 0.0, 0.0, 0.0, 0.0, 0.0, 0.4571, 0.5645, 0.4573, 0.5391, 0.4758, 0.5378, 0.4807, 0.5628, 0.702, 0.6831, 0.676, 0.6831, 0.676, 0.6559, 0.702, 0.66, 0.267, 0.7336, 0.2413, 0.7336, 0.2413, 0.7104, 0.267, 0.7064, 0.2154, 0.4555, 0.2413, 0.4564, 0.2381, 0.4794, 0.213, 0.4736, 0.2963, 0.7336, 0.267, 0.7336, 0.267, 0.7064, 0.2964, 0.7034, 0.1859, 0.4545, 0.2154, 0.4555, 0.213, 0.4736, 0.1842, 0.467, 0.3283, 0.7336, 0.2963, 0.7336, 0.2964, 0.7034, 0.3283, 0.7015, 0.1539, 0.4534, 0.1859, 0.4545, 0.1842, 0.467, 0.153, 0.4598, 0.3397, 0.1505, 0.3397, 0.1833, 0.3068, 0.1802, 0.3068, 0.1536, 0.267, 0.7064, 0.2413, 0.7104, 0.2413, 0.6882, 0.267, 0.6802, 0.213, 0.4736, 0.2381, 0.4794, 0.2305, 0.5014, 0.207, 0.4909, 0.2964, 0.7034, 0.267, 0.7064, 0.267, 0.6802, 0.2964, 0.6743, 0.1842, 0.467, 0.213, 0.4736, 0.207, 0.4909, 0.1801, 0.4789, 0.3283, 0.7015, 0.2964, 0.7034, 0.2964, 0.6743, 0.3284, 0.6706, 0.153, 0.4598, 0.1842, 0.467, 0.1801, 0.4789, 0.1509, 0.4659, 0.3461, 0.1159, 0.3586, 0.08615, 0.3871, 0.1011, 0.377, 0.1252, 0.4648, 0.4783, 0.4591, 0.446, 0.4711, 0.4766, 0.1206, 0.4523, 0.153, 0.4598, 0.1509, 0.4659, 0.6143, 0.651, 0.5809, 0.6504, 0.581, 0.619, 0.6143, 0.6202, 0.4705, 0.5093, 0.4648, 0.4783, 0.4711, 0.4766, 0.4828, 0.5059, 0.6464, 0.6529, 0.6143, 0.651, 0.6143, 0.6202, 0.6464, 0.6238, 0.4758, 0.5378, 0.4705, 0.5093, 0.4828, 0.5059, 0.4937, 0.533, 0.676, 0.6559, 0.6464, 0.6529, 0.6464, 0.6238, 0.6761, 0.6298, 0.4807, 0.5628, 0.4758, 0.5378, 0.4937, 0.533, 0.5035, 0.5567, 0.702, 0.66, 0.676, 0.6559, 0.6761, 0.6298, 0.7021, 0.6377, 0.6143, 0.6202, 0.581, 0.619, 0.5811, 0.59, 0.6145, 0.5917, 0.4828, 0.5059, 0.4711, 0.4766, 0.477, 0.4737, 0.4943, 0.5003, 0.6464, 0.6238, 0.6143, 0.6202, 0.6145, 0.5917, 0.6466, 0.597, 0.4937, 0.533, 0.4828, 0.5059, 0.4943, 0.5003, 0.5104, 0.5248, 0.6761, 0.6298, 0.6464, 0.6238, 0.6466, 0.597, 0.6762, 0.6057, 0.5035, 0.5567, 0.4937, 0.533, 0.5104, 0.5248, 0.5246, 0.5462, 0.7021, 0.6377, 0.6761, 0.6298, 0.6762, 0.6057, 0.7022, 0.6172, 0.267, 0.6802, 0.2413, 0.6882, 0.2414, 0.6677, 0.2672, 0.6561, 0.207, 0.4909, 0.2305, 0.5014, 0.2187, 0.5215, 0.1976, 0.5067, 0.2964, 0.6743, 0.267, 0.6802, 0.2672, 0.6561, 0.2966, 0.6475, 0.1801, 0.4789, 0.207, 0.4909, 0.1976, 0.5067, 0.1737, 0.4898, 0.3284, 0.6706, 0.2964, 0.6743, 0.2966, 0.6475, 0.3285, 0.6422, 0.1509, 0.4659, 0.1801, 0.4789, 0.1737, 0.4898, 0.1477, 0.4714, 0.4001, 0.2908, 0.3769, 0.268, 0.4018, 0.2479, 0.4206, 0.2663, 0.4711, 0.4766, 0.4591, 0.446, 0.477, 0.4737, 0.1206, 0.4523, 0.1509, 0.4659, 0.1477, 0.4714, 0.1976, 0.5067, 0.2187, 0.5215, 0.203, 0.539, 0.1854, 0.5204, 0.2966, 0.6475, 0.2672, 0.6561, 0.2673, 0.635, 0.2967, 0.624, 0.1737, 0.4898, 0.1976, 0.5067, 0.1854, 0.5204, 0.1652, 0.4992, 0.3285, 0.6422, 0.2966, 0.6475, 0.2967, 0.624, 0.3287, 0.6173, 0.1477, 0.4714, 0.1737, 0.4898, 0.1652, 0.4992, 0.1434, 0.4762, 0.3203, 0.08784, 0.3331, 0.1182, 0.3015, 0.1276, 0.2912, 0.1031, 0.477, 0.4737, 0.4591, 0.446, 0.4821, 0.4698, 0.1206, 0.4523, 0.1477, 0.4714, 0.1434, 0.4762, 0.6145, 0.5917, 0.5811, 0.59, 0.5813, 0.5645, 0.6146, 0.5668, 0.4943, 0.5003, 0.477, 0.4737, 0.4821, 0.4698, 0.5044, 0.4926, 0.6466, 0.597, 0.6145, 0.5917, 0.6146, 0.5668, 0.6467, 0.5736, 0.5104, 0.5248, 0.4943, 0.5003, 0.5044, 0.4926, 0.525, 0.5136, 0.6762, 0.6057, 0.6466, 0.597, 0.6467, 0.5736, 0.6763, 0.5845, 0.5246, 0.5462, 0.5104, 0.5248, 0.525, 0.5136, 0.5433, 0.532, 0.2187, 0.5215, 0.2359, 0.5337, 0.2175, 0.5542, 0.203, 0.539, 0.5366, 0.5638, 0.5246, 0.5462, 0.5433, 0.532, 0.5585, 0.5471, 0.5044, 0.4926, 0.4821, 0.4698, 0.4864, 0.4649, 0.5128, 0.4831, 0.6487, 0.5556, 0.6164, 0.5623, 0.6155, 0.5371, 0.6478, 0.5319, 0.525, 0.5136, 0.5044, 0.4926, 0.5128, 0.4831, 0.5372, 0.4998, 0.6786, 0.5447, 0.6487, 0.5556, 0.6478, 0.5319, 0.6779, 0.5234, 0.5433, 0.532, 0.525, 0.5136, 0.5372, 0.4998, 0.5588, 0.5144, 0.203, 0.539, 0.2175, 0.5542, 0.1954, 0.5708, 0.1842, 0.5531, 0.5585, 0.5471, 0.5433, 0.532, 0.5588, 0.5144, 0.5767, 0.5264, 0.1854, 0.5204, 0.203, 0.539, 0.1842, 0.5531, 0.1706, 0.5315, 0.8476, 0.8368, 0.8186, 0.826, 0.8178, 0.8046, 0.8468, 0.8131, 0.1652, 0.4992, 0.1854, 0.5204, 0.1706, 0.5315, 0.155, 0.5069, 0.8793, 0.8434, 0.8476, 0.8368, 0.8468, 0.8131, 0.8784, 0.8183, 0.1434, 0.4762, 0.1652, 0.4992, 0.155, 0.5069, 0.1382, 0.4801, 0.4899, 0.3274, 0.4577, 0.3211, 0.4671, 0.2907, 0.493, 0.2958, 0.4821, 0.4698, 0.4591, 0.446, 0.4864, 0.4649, 0.1206, 0.4523, 0.1434, 0.4762, 0.1382, 0.4801, 0.6164, 0.5623, 0.583, 0.5645, 0.5821, 0.5389, 0.6155, 0.5371, 0.8468, 0.8131, 0.8178, 0.8046, 0.8173, 0.7804, 0.8462, 0.7862, 0.155, 0.5069, 0.1706, 0.5315, 0.1539, 0.5396, 0.1436, 0.5124, 0.8784, 0.8183, 0.8468, 0.8131, 0.8462, 0.7862, 0.8778, 0.7897, 0.1382, 0.4801, 0.155, 0.5069, 0.1436, 0.5124, 0.1323, 0.483, 0.2781, 0.2965, 0.2503, 0.3148, 0.2347, 0.2863, 0.2571, 0.2715, 0.4864, 0.4649, 0.4591, 0.446, 0.4896, 0.4593, 0.1206, 0.4523, 0.1382, 0.4801, 0.1323, 0.483, 0.6155, 0.5371, 0.5821, 0.5389, 0.5815, 0.5098, 0.6149, 0.5085, 0.5128, 0.4831, 0.4864, 0.4649, 0.4896, 0.4593, 0.5191, 0.4721, 0.6478, 0.5319, 0.6155, 0.5371, 0.6149, 0.5085, 0.6472, 0.505, 0.5372, 0.4998, 0.5128, 0.4831, 0.5191, 0.4721, 0.5464, 0.4839, 0.6779, 0.5234, 0.6478, 0.5319, 0.6472, 0.505, 0.6773, 0.4992, 0.5588, 0.5144, 0.5372, 0.4998, 0.5464, 0.4839, 0.5705, 0.4942, 0.7045, 0.512, 0.6779, 0.5234, 0.6773, 0.4992, 0.704, 0.4914, 0.8178, 0.8046, 0.7927, 0.7933, 0.7923, 0.7726, 0.8173, 0.7804, 0.1706, 0.5315, 0.1842, 0.5531, 0.163, 0.5634, 0.1539, 0.5396, 0.6472, 0.505, 0.6149, 0.5085, 0.6145, 0.4776, 0.6469, 0.4758, 0.5464, 0.4839, 0.5191, 0.4721, 0.5231, 0.4602, 0.5523, 0.4666, 0.6773, 0.4992, 0.6472, 0.505, 0.6469, 0.4758, 0.677, 0.4729, 0.5705, 0.4942, 0.5464, 0.4839, 0.5523, 0.4666, 0.578, 0.4722, 0.704, 0.4914, 0.6773, 0.4992, 0.677, 0.4729, 0.7037, 0.4691, 0.8173, 0.7804, 0.7923, 0.7726, 0.792, 0.7503, 0.8169, 0.7542, 0.1539, 0.5396, 0.163, 0.5634, 0.1401, 0.5693, 0.136, 0.5443, 0.8462, 0.7862, 0.8173, 0.7804, 0.8169, 0.7542, 0.8458, 0.757, 0.1436, 0.5124, 0.1539, 0.5396, 0.136, 0.5443, 0.1312, 0.5157, 0.8778, 0.7897, 0.8462, 0.7862, 0.8458, 0.757, 0.8774, 0.7588, 0.1323, 0.483, 0.1436, 0.5124, 0.1312, 0.5157, 0.126, 0.4846, 0.06157, 0.03726, 0.08939, 0.019, 0.1048, 0.04755, 0.0824, 0.06229, 0.4896, 0.4593, 0.4591, 0.446, 0.4917, 0.4533, 0.1206, 0.4523, 0.1323, 0.483, 0.126, 0.4846, 0.6149, 0.5085, 0.5815, 0.5098, 0.5811, 0.4782, 0.6145, 0.4776, 0.5191, 0.4721, 0.4896, 0.4593, 0.4917, 0.4533, 0.5231, 0.4602, 0.1312, 0.5157, 0.136, 0.5443, 0.1174, 0.5454, 0.1184, 0.5165, 0.8774, 0.7588, 0.8458, 0.757, 0.8457, 0.7267, 0.8773, 0.7266, 0.126, 0.4846, 0.1312, 0.5157, 0.1184, 0.5165, 0.1195, 0.485, 0.4001, 0.03654, 0.4274, 0.01863, 0.4426, 0.04663, 0.4206, 0.06109, 0.4917, 0.4533, 0.4591, 0.446, 0.4925, 0.4469, 0.1206, 0.4523, 0.126, 0.4846, 0.1195, 0.485, 0.6145, 0.4776, 0.5811, 0.4782, 0.5809, 0.4454, 0.6143, 0.4455, 0.5231, 0.4602, 0.4917, 0.4533, 0.4925, 0.4469, 0.5247, 0.4477, 0.0282, 0.895, 0.03092, 0.9222, 0.002727, 0.9222, 0.0, 0.895, 0.5523, 0.4666, 0.5231, 0.4602, 0.5247, 0.4477, 0.5546, 0.4484, 0.8245, 0.8466, 0.8572, 0.8435, 0.8572, 0.8715, 0.8245, 0.8746, 0.578, 0.4722, 0.5523, 0.4666, 0.5546, 0.4484, 0.5809, 0.4491, 0.7037, 0.4691, 0.677, 0.4729, 0.6769, 0.4457, 0.7036, 0.4459, 0.8169, 0.7542, 0.792, 0.7503, 0.7919, 0.7272, 0.8168, 0.7269, 0.136, 0.5443, 0.1401, 0.5693, 0.1165, 0.5708, 0.1174, 0.5454, 0.8458, 0.757, 0.8169, 0.7542, 0.8168, 0.7269, 0.8457, 0.7267, 0.0, 0.0, 0.0, 0.0, 0.0, 0.0, 0.0, 0.0, 0.0, 0.0, 0.0, 0.0, 0.0, 0.0, 0.0, 0.0, 0.0, 0.0, 0.0, 0.0, 0.0, 0.0, 0.0, 0.0, 0.0, 0.0, 0.0, 0.0, 0.0, 0.0, 0.0, 0.0, 0.0, 0.0, 0.0, 0.0, 0.0, 0.0, 0.0, 0.0, 0.0, 0.0, 0.0, 0.0, 0.0, 0.0, 0.0, 0.0, 0.0, 0.0, 0.0, 0.0, 0.0, 0.0, 0.0, 0.0, 0.0, 0.0, 0.0, 0.0, 0.0, 0.0, 0.0, 0.0, 0.0, 0.0, 0.0, 0.0, 0.0, 0.0, 0.0, 0.0, 0.0, 0.0, 0.0, 0.0, 0.0, 0.0, 0.0, 0.0, 0.0, 0.0, 0.0, 0.0, 0.0, 0.0, 0.0, 0.0, 0.0, 0.0, 0.0, 0.0, 0.0, 0.0, 0.0, 0.0, 0.0, 0.0, 0.0, 0.0, 0.0, 0.0, 0.0, 0.0, 0.0, 0.0, 0.0, 0.0, 0.0, 0.0, 0.0, 0.0, 0.0, 0.0, 0.0, 0.0, 0.0, 0.0, 0.0, 0.0, 0.0, 0.0, 0.0, 0.0, 0.0, 0.0, 0.0, 0.0, 0.0, 0.0, 0.0, 0.0, 0.0, 0.0, 0.0, 0.0, 0.0, 0.0, 0.0, 0.0, 0.0, 0.0, 0.0, 0.0, 0.0, 0.0, 0.0, 0.0, 0.0, 0.0, 0.0, 0.0, 0.0, 0.0, 0.0, 0.0, 0.0, 0.0, 0.0, 0.0, 0.0, 0.0, 0.0, 0.0, 0.0, 0.0, 0.0, 0.0, 0.0, 0.0, 0.0, 0.0, 0.0, 0.0, 0.0, 0.0, 0.0, 0.0, 0.0, 0.0, 0.0, 0.0, 0.0, 0.0, 0.0, 0.0, 0.0, 0.0, 0.0, 0.0, 0.0, 0.0, 0.0, 0.0, 0.0, 0.0, 0.0, 0.0, 0.0, 0.0, 0.0, 0.0, 0.0, 0.0, 0.0, 0.0, 0.0, 0.0, 0.0, 0.0, 0.0, 0.0, 0.0, 0.0, 0.0, 0.0, 0.0, 0.0, 0.0, 0.0, 0.0, 0.0, 0.0, 0.0, 0.0, 0.0, 0.0, 0.0, 0.0, 0.0, 0.0, 0.0, 0.0, 0.0, 0.0, 0.0, 0.0, 0.0, 0.0, 0.0, 0.0, 0.0, 0.0, 0.0, 0.0, 0.0, 0.0, 0.0, 0.0, 0.0, 0.0, 0.0, 0.0, 0.0, 0.0, 0.0, 0.03791, 0.06051, 0.06157, 0.03726, 0.0824, 0.06229, 0.06331, 0.08105, 0.6665, 0.1159, 0.6729, 0.1476, 0.6407, 0.1507, 0.6356, 0.1252, 0.6539, 0.2412, 0.6357, 0.268, 0.6107, 0.2479, 0.6254, 0.2263, 0.3461, 0.2114, 0.3397, 0.1798, 0.3718, 0.1767, 0.377, 0.2022, 0.08939, 0.3148, 0.06157, 0.2965, 0.0824, 0.2715, 0.1048, 0.2863, 0.1866, 0.3338, 0.1531, 0.3338, 0.1563, 0.3016, 0.1833, 0.3016, 0.2503, 0.019, 0.2781, 0.03726, 0.2571, 0.06229, 0.2347, 0.04755, 0.3331, 0.2156, 0.3203, 0.246, 0.2912, 0.2307, 0.3015, 0.2062, 0.5227, 0.3274, 0.4899, 0.3274, 0.493, 0.2958, 0.5195, 0.2958, 0.4899, 0.0, 0.5227, 9.996e-09, 0.5195, 0.0316, 0.493, 0.0316, 0.006526, 0.1182, 0.01933, 0.08784, 0.04831, 0.1031, 0.03798, 0.1276, 0.1531, 0.3338, 0.1203, 0.3274, 0.1298, 0.2964, 0.1563, 0.3016, 0.6125, 0.2908, 0.5852, 0.3088, 0.57, 0.2808, 0.592, 0.2663, 0.2503, 0.3148, 0.2194, 0.3274, 0.2097, 0.2964, 0.2347, 0.2863, 0.3397, 0.1476, 0.3461, 0.1159, 0.377, 0.1252, 0.3718, 0.1507, 0.1866, 1.999e-08, 0.2194, 0.006414, 0.2097, 0.0374, 0.1833, 0.03222, 0.3586, 0.2412, 0.3461, 0.2114, 0.377, 0.2022, 0.3871, 0.2263, 0.2781, 0.03726, 0.3017, 0.06051, 0.2762, 0.08105, 0.2571, 0.06229, 2.035e-07, 0.1833, 0.0, 0.1505, 0.03271, 0.1536, 0.03271, 0.1802, 0.5549, 0.006291, 0.5852, 0.01863, 0.57, 0.04663, 0.5455, 0.03668, 0.2194, 0.3274, 0.1866, 0.3338, 0.1833, 0.3016, 0.2097, 0.2964, 0.5549, 0.3211, 0.5227, 0.3274, 0.5195, 0.2958, 0.5455, 0.2907, 0.3586, 0.08615, 0.3769, 0.05934, 0.4018, 0.07949, 0.3871, 0.1011, 0.1203, 0.006414, 0.1531, 0.0, 0.1563, 0.03222, 0.1298, 0.0374, 0.3397, 0.1798, 0.3397, 0.1476, 0.3718, 0.1507, 0.3718, 0.1767, 0.4577, 0.3211, 0.4274, 0.3088, 0.4426, 0.2808, 0.4671, 0.2907, 0.2194, 0.006414, 0.2503, 0.019, 0.2347, 0.04755, 0.2097, 0.0374, 0.6125, 0.03654, 0.6357, 0.05934, 0.6107, 0.07949, 0.592, 0.06109, 0.5227, 9.996e-09, 0.5549, 0.006291, 0.5455, 0.03668, 0.5195, 0.0316, 0.0, 0.1505, 0.006526, 0.1182, 0.03798, 0.1276, 0.03271, 0.1536, 0.6729, 0.1798, 0.6665, 0.2114, 0.6356, 0.2022, 0.6407, 0.1767, 0.01933, 0.246, 0.006527, 0.2156, 0.03798, 0.2062, 0.04831, 0.2307, 0.7055, 0.3098, 0.6729, 0.313, 0.6729, 0.2753, 0.7055, 0.2721, 0.3221, 0.5846, 0.3253, 0.6173, 0.2834, 0.617, 0.2801, 0.5843, 0.7382, 0.2916, 0.7409, 0.2644, 0.7797, 0.2644, 0.7769, 0.2916, 0.7409, 0.2644, 0.7382, 0.2372, 0.7769, 0.2372, 0.7797, 0.2644, 0.5629, 0.6597, 0.5362, 0.6598, 0.5363, 0.6339, 0.563, 0.6334, 0.563, 0.6334, 0.5363, 0.6339, 0.5366, 0.6091, 0.5634, 0.6081, 0.5634, 0.6081, 0.5366, 0.6091, 0.5371, 0.5863, 0.5639, 0.5848, 0.5639, 0.5848, 0.5371, 0.5863, 0.5378, 0.5663, 0.5646, 0.5645, 0.5635, 0.9472, 0.5367, 0.9454, 0.5365, 0.9253, 0.5633, 0.9267, 0.5633, 0.9267, 0.5365, 0.9253, 0.5363, 0.9023, 0.5631, 0.9033, 0.5631, 0.9033, 0.5363, 0.9023, 0.5362, 0.8774, 0.563, 0.8779, 0.563, 0.8779, 0.5362, 0.8774, 0.5362, 0.8515, 0.563, 0.8515, 0.563, 0.8515, 0.5362, 0.8515, 0.5362, 0.8256, 0.563, 0.8251, 0.563, 0.8251, 0.5362, 0.8256, 0.5363, 0.8007, 0.5631, 0.7998, 0.5631, 0.7998, 0.5363, 0.8007, 0.5365, 0.7778, 0.5633, 0.7764, 0.5633, 0.7764, 0.5365, 0.7778, 0.5367, 0.7577, 0.5635, 0.7558, 0.6636, 0.9931, 0.6368, 0.9913, 0.6366, 0.9712, 0.6634, 0.9726, 0.6634, 0.9726, 0.6366, 0.9712, 0.6364, 0.9482, 0.6633, 0.9492, 0.6633, 0.9492, 0.6364, 0.9482, 0.6363, 0.9233, 0.6632, 0.9238, 0.6632, 0.9238, 0.6363, 0.9233, 0.6363, 0.8974, 0.6631, 0.8974, 0.6631, 0.8974, 0.6363, 0.8974, 0.6363, 0.8715, 0.6632, 0.871, 0.6632, 0.871, 0.6363, 0.8715, 0.6364, 0.8466, 0.6633, 0.8456, 0.6633, 0.8456, 0.6364, 0.8466, 0.6366, 0.8237, 0.6634, 0.8222, 0.6634, 0.8222, 0.6366, 0.8237, 0.6368, 0.8036, 0.6636, 0.8017, 0.1239, 0.917, 0.09704, 0.915, 0.09702, 0.8949, 0.1239, 0.8965, 0.1239, 0.8965, 0.09702, 0.8949, 0.09704, 0.872, 0.1239, 0.8731, 0.6905, 0.9434, 0.6636, 0.9455, 0.6636, 0.8039, 0.6905, 0.8017, 0.09702, 0.9248, 0.07017, 0.9243, 0.07014, 0.8984, 0.097, 0.8984, 0.097, 0.8984, 0.07014, 0.8984, 0.07017, 0.8725, 0.09702, 0.872, 0.9984, 0.9651, 0.9715, 0.967, 0.9715, 0.8254, 0.9984, 0.8235, 0.1508, 0.9159, 0.1239, 0.917, 0.1239, 0.8941, 0.1507, 0.8925, 0.1507, 0.8925, 0.1239, 0.8941, 0.1239, 0.874, 0.1508, 0.872, 0.5646, 0.7558, 0.5378, 0.754, 0.5371, 0.7338, 0.5639, 0.7352, 0.5639, 0.7352, 0.5371, 0.7338, 0.5366, 0.7107, 0.5634, 0.7116, 0.5634, 0.7116, 0.5366, 0.7107, 0.5363, 0.6857, 0.563, 0.6862, 0.563, 0.6862, 0.5363, 0.6857, 0.5362, 0.6598, 0.5629, 0.6597, 0.0, 0.0, 0.0, 0.0, 0.0, 0.0, 0.0, 0.0, 0.0, 0.0, 0.0, 0.0, 0.0, 0.0, 0.0, 0.0, 0.0, 0.0, 0.0, 0.0, 0.0, 0.0, 0.0, 0.0, 0.0, 0.0, 0.0, 0.0, 0.0, 0.0, 0.0, 0.0, 0.0, 0.0, 0.0, 0.0, 0.0, 0.0, 0.0, 0.0, 0.0, 0.0, 0.0, 0.0, 0.0, 0.0, 0.0, 0.0, 0.0, 0.0, 0.0, 0.0, 0.0, 0.0, 0.0, 0.0, 0.0, 0.0, 0.0, 0.0, 0.0, 0.0, 0.0, 0.0, 0.0, 0.0, 0.0, 0.0, 0.0, 0.0, 0.0, 0.0, 0.0, 0.0, 0.0, 0.0, 0.0, 0.0, 0.0, 0.0, 0.0, 0.0, 0.0, 0.0, 0.0, 0.0, 0.0, 0.0, 0.0, 0.0, 0.0, 0.0, 0.0, 0.0, 0.0, 0.0, 0.0, 0.0, 0.0, 0.0, 0.0, 0.0, 0.0, 0.0, 0.0, 0.0, 0.0, 0.0, 0.0, 0.0, 0.0, 0.0, 0.0, 0.0, 0.0, 0.0, 0.0, 0.0, 0.0, 0.0, 0.0, 0.0, 0.0, 0.0, 0.0, 0.0, 0.0, 0.0, 0.0, 0.0, 0.0, 0.0, 0.0, 0.0, 0.0, 0.0, 0.0, 0.0, 0.0, 0.0, 0.0, 0.0, 0.0, 0.0, 0.0, 0.0, 0.0, 0.0, 0.0, 0.0, 0.0, 0.0, 0.0, 0.0, 0.0, 0.0, 0.0, 0.0, 0.0, 0.0, 0.0, 0.0, 0.0, 0.0, 0.0, 0.0, 0.0, 0.0, 0.0, 0.0, 0.0, 0.0, 0.0, 0.0, 0.0, 0.0, 0.0, 0.0, 0.0, 0.0, 0.0, 0.0, 0.0, 0.0, 0.0, 0.0, 0.0, 0.0, 0.0, 0.0, 0.0, 0.0, 0.0, 0.0, 0.0, 0.0, 0.0, 0.0, 0.0, 0.0, 0.0, 0.0, 0.0, 0.0, 0.0, 0.0, 0.0, 0.0, 0.0, 0.0, 0.0, 0.0, 0.0, 0.0, 0.0, 0.0, 0.0, 0.0, 0.0, 0.0, 0.0, 0.0, 0.0, 0.0, 0.0, 0.0, 0.0, 0.0, 0.0, 0.0, 0.0, 0.0, 0.0, 0.0, 0.0, 0.0, 0.0, 0.0, 0.0, 0.0, 0.0, 0.0, 0.0, 0.0, 0.0, 0.0, 0.0, 0.0, 0.0, 0.0, 0.0, 0.0, 0.0, 0.0, 0.0, 0.0, 0.0, 0.0, 0.0, 0.0, 0.0, 0.0, 0.0, 0.0, 0.0, 0.0, 0.0, 0.0, 0.0, 0.0, 0.0, 0.0, 0.0, 0.0, 0.0, 0.0, 0.0, 0.0, 0.0, 0.0, 0.0, 0.0, 0.0, 0.0, 0.0, 0.0, 0.0, 0.0, 0.7077, 0.3932, 0.7466, 0.393, 0.7481, 0.6106, 0.7092, 0.6108, 0.7433, 0.3604, 0.7466, 0.393, 0.7077, 0.3932, 0.7045, 0.3606, 0.2834, 0.5517, 0.2801, 0.5843, 0.2413, 0.584, 0.2445, 0.5514, 0.7382, 0.2752, 0.7055, 0.2721, 0.7055, 0.2372, 0.7382, 0.2403, 0.7885, 0.3274, 0.7852, 0.3601, 0.7433, 0.3604, 0.7466, 0.3277, 0.7382, 0.3129, 0.7055, 0.3098, 0.7055, 0.2721, 0.7382, 0.2752, 0.3253, 0.552, 0.3221, 0.5846, 0.2801, 0.5843, 0.2834, 0.5517, 0.7852, 0.3601, 0.7885, 0.3927, 0.7466, 0.393, 0.7433, 0.3604, 0.8812, 0.6425, 0.8793, 0.6109, 0.912, 0.6108, 0.912, 0.6424, 0.8843, 0.6716, 0.8812, 0.6425, 0.912, 0.6424, 0.912, 0.6716, 0.912, 0.6424, 0.912, 0.6108, 0.9446, 0.6109, 0.9427, 0.6425, 0.912, 0.6716, 0.912, 0.6424, 0.9427, 0.6425, 0.9396, 0.6716, 0.912, 0.6716, 0.9396, 0.6716, 0.9396, 0.8737, 0.912, 0.8736, 0.2801, 0.5843, 0.2834, 0.617, 0.2445, 0.6167, 0.2413, 0.584, 0.7055, 0.2721, 0.6729, 0.2753, 0.6729, 0.2404, 0.7055, 0.2372, 0.7466, 0.3277, 0.7433, 0.3604, 0.7045, 0.3606, 0.7077, 0.3279, 0.9006, 0.2971, 0.9033, 0.3243, 0.8674, 0.3243, 0.8646, 0.2971, 0.9033, 0.2699, 0.9006, 0.2971, 0.8646, 0.2971, 0.8674, 0.2699, 0.4228, 0.9991, 0.395, 0.9991, 0.395, 0.8016, 0.4228, 0.8017, 0.2834, 0.5517, 0.2445, 0.5514, 0.2461, 0.3338, 0.285, 0.3341, 0.4504, 0.9993, 0.4228, 0.9991, 0.4228, 0.8017, 0.4504, 0.8019, 0.8843, 0.6716, 0.912, 0.6716, 0.912, 0.8736, 0.8843, 0.8737, 0.7919, 0.8714, 0.8245, 0.8746, 0.8245, 0.9079, 0.7919, 0.9047, 0.7977, 0.06578, 0.8341, 0.06552, 0.8358, 0.2968, 0.7994, 0.297, 0.8309, 0.03291, 0.8341, 0.06552, 0.7977, 0.06578, 0.7945, 0.03316, 0.03963, 0.8023, 0.03641, 0.8349, 0.0, 0.8347, 0.003224, 0.8021, 0.7919, 0.8434, 0.8245, 0.8466, 0.8245, 0.8746, 0.7919, 0.8714, 0.8646, 0.0, 0.8614, 0.03269, 0.8309, 0.03291, 0.8341, 0.0002144, 0.07014, 0.8025, 0.06692, 0.8351, 0.03641, 0.8349, 0.03963, 0.8023, 0.03092, 0.8678, 0.0282, 0.895, 0.0, 0.895, 0.002727, 0.8678, 0.1902, 0.6027, 0.1903, 0.5708, 0.2229, 0.571, 0.2209, 0.6028, 0.19, 0.6323, 0.1902, 0.6027, 0.2209, 0.6028, 0.2177, 0.6324, 0.1594, 0.6028, 0.1576, 0.571, 0.1903, 0.5708, 0.1902, 0.6027, 0.1623, 0.6324, 0.1594, 0.6028, 0.1902, 0.6027, 0.19, 0.6323, 0.03641, 0.8349, 0.03963, 0.8676, 0.003224, 0.8674, 0.0, 0.8347, 0.19, 0.6323, 0.2177, 0.6324, 0.2168, 0.8496, 0.1892, 0.8494, 0.8341, 0.0002144, 0.8309, 0.03291, 0.7945, 0.03316, 0.7977, 0.0004701, 0.8245, 0.8746, 0.8572, 0.8715, 0.8572, 0.9048, 0.8245, 0.9079, 0.3113, 0.8771, 0.314, 0.9043, 0.2804, 0.9043, 0.2777, 0.8771, 0.314, 0.8499, 0.3113, 0.8771, 0.2777, 0.8771, 0.2804, 0.8499, 0.9723, 0.8234, 0.9446, 0.8235, 0.9446, 0.6109, 0.9723, 0.6108, 0.1623, 0.6324, 0.19, 0.6323, 0.1892, 0.8494, 0.1614, 0.8496, 1.0, 0.8235, 0.9723, 0.8234, 0.9723, 0.6108, 1.0, 0.6109, 0.03963, 0.8023, 0.003224, 0.8021, 0.004888, 0.5708, 0.04129, 0.5711, 0.0, 0.0, 0.0, 0.0, 0.0, 0.0, 0.0, 0.0, 0.0, 0.0, 0.0, 0.0, 0.0, 0.0, 0.0, 0.0, 0.0, 0.0, 0.0, 0.0, 0.0, 0.0, 0.0, 0.0, 0.0, 0.0, 0.0, 0.0, 0.0, 0.0, 0.0, 0.0, 0.0, 0.0, 0.0, 0.0, 0.0, 0.0, 0.0, 0.0, 0.0, 0.0, 0.0, 0.0, 0.0, 0.0, 0.0, 0.0, 0.0, 0.0, 0.0, 0.0, 0.0, 0.0, 0.0, 0.0, 0.0, 0.0, 0.0, 0.0, 0.0, 0.0, 0.0, 0.0, 0.8634, 0.3274, 0.8602, 0.3601, 0.8237, 0.3604, 0.8269, 0.3277, 0.1028, 0.8069, 0.1354, 0.8041, 0.1354, 0.8371, 0.1028, 0.84, 0.533, 0.8134, 0.5362, 0.8461, 0.4997, 0.8458, 0.4965, 0.8132, 0.2777, 0.8499, 0.275, 0.8771, 0.2413, 0.8771, 0.244, 0.8499, 0.0, 0.0, 0.0, 0.0, 0.0, 0.0, 0.0, 0.0, 0.0, 0.0, 0.0, 0.0, 0.0, 0.0, 0.0, 0.0, 0.0, 0.0, 0.0, 0.0, 0.0, 0.0, 0.0, 0.0, 0.0, 0.0, 0.0, 0.0, 0.0, 0.0, 0.0, 0.0, 0.4965, 0.8132, 0.4997, 0.8458, 0.4644, 0.8456, 0.4612, 0.8129, 0.395, 1.0, 0.3674, 1.0, 0.3674, 0.8016, 0.395, 0.8017, 0.3674, 1.0, 0.3397, 1.0, 0.3397, 0.8017, 0.3674, 0.8016, 0.8237, 0.3604, 0.8269, 0.393, 0.7917, 0.3933, 0.7885, 0.3607, 0.07014, 0.8034, 0.1028, 0.8069, 0.1028, 0.84, 0.07014, 0.8365, 0.5362, 0.7808, 0.533, 0.8134, 0.4965, 0.8132, 0.4997, 0.7805, 0.8602, 0.3601, 0.8634, 0.3928, 0.8269, 0.393, 0.8237, 0.3604, 0.275, 0.8771, 0.2777, 0.9043, 0.244, 0.9043, 0.2413, 0.8771, 0.9296, 0.3589, 0.9277, 0.3274, 0.9604, 0.3274, 0.9604, 0.3589, 0.9327, 0.3881, 0.9296, 0.3589, 0.9604, 0.3589, 0.9604, 0.388, 0.9604, 0.3589, 0.9604, 0.3274, 0.993, 0.3274, 0.9911, 0.3589, 0.9604, 0.388, 0.9604, 0.3589, 0.9911, 0.3589, 0.988, 0.3881, 0.1028, 0.84, 0.1354, 0.8371, 0.1354, 0.8691, 0.1028, 0.872, 0.8269, 0.3277, 0.8237, 0.3604, 0.7885, 0.3607, 0.7917, 0.3279, 0.07014, 0.8365, 0.1028, 0.84, 0.1028, 0.872, 0.07014, 0.8685, 0.4997, 0.7805, 0.4965, 0.8132, 0.4612, 0.8129, 0.4644, 0.7803, 0.9386, 0.2699, 0.9359, 0.2971, 0.9033, 0.2971, 0.906, 0.2699, 0.9359, 0.2971, 0.9386, 0.3243, 0.906, 0.3243, 0.9033, 0.2971, 0.9327, 0.3881, 0.9604, 0.388, 0.9603, 0.5881, 0.9327, 0.5881, 0.9604, 0.388, 0.988, 0.3881, 0.988, 0.5881, 0.9603, 0.5881, 0.4997, 0.7805, 0.4644, 0.7803, 0.466, 0.5645, 0.5013, 0.5647, 0.7917, 0.3933, 0.8269, 0.393, 0.8289, 0.6087, 0.7936, 0.609, 0.4948, 0.8781, 0.4913, 0.8461, 0.5177, 0.8461, 0.5212, 0.8781, 0.4919, 0.9103, 0.4948, 0.8781, 0.5212, 0.8781, 0.5183, 0.9103, 0.9339, 0.06081, 0.9616, 0.06077, 0.9616, 0.2505, 0.9339, 0.2506, 0.8919, 0.3603, 0.8951, 0.3929, 0.8666, 0.3931, 0.8634, 0.3605, 0.9245, 0.3601, 0.9277, 0.3927, 0.8951, 0.3929, 0.8919, 0.3603, 0.4647, 0.8781, 0.4612, 0.8461, 0.4913, 0.8461, 0.4948, 0.8781, 0.9257, 0.2372, 0.9289, 0.2699, 0.8964, 0.2697, 0.8931, 0.237, 0.241, 0.8496, 0.2383, 0.8768, 0.2082, 0.8768, 0.211, 0.8496, 0.9308, 0.03162, 0.9289, 4.084e-05, 0.9616, 0.0, 0.9616, 0.03158, 0.9339, 0.06081, 0.9308, 0.03162, 0.9616, 0.03158, 0.9616, 0.06077, 0.9616, 0.06077, 0.9616, 0.03158, 0.9923, 0.03162, 0.9893, 0.06081, 0.9616, 0.03158, 0.9616, 0.0, 0.9942, 4.083e-05, 0.9923, 0.03162, 0.8931, 0.237, 0.8964, 0.2697, 0.8679, 0.2695, 0.8646, 0.2368, 0.6086, 0.9898, 0.5809, 0.9899, 0.5809, 0.8017, 0.6086, 0.8017, 0.8951, 0.3276, 0.8919, 0.3603, 0.8634, 0.3605, 0.8666, 0.3278, 0.8964, 0.2043, 0.8931, 0.237, 0.8646, 0.2368, 0.8679, 0.2041, 0.05727, 0.895, 0.05999, 0.9222, 0.03365, 0.9222, 0.03092, 0.895, 0.05999, 0.8678, 0.05727, 0.895, 0.03092, 0.895, 0.03365, 0.8678, 0.6363, 0.9899, 0.6086, 0.9898, 0.6086, 0.8017, 0.6363, 0.8017, 0.9616, 0.06077, 0.9893, 0.06081, 0.9893, 0.2506, 0.9616, 0.2505, 0.8964, 0.2043, 0.8679, 0.2041, 0.8694, 0.0, 0.8979, 0.0001968, 0.8666, 0.3931, 0.8951, 0.3929, 0.8966, 0.5972, 0.8681, 0.5974, 0.2082, 0.9912, 0.1829, 0.9988, 0.1829, 0.8571, 0.2082, 0.8496, 0.7303, 0.9851, 0.7045, 0.9928, 0.7045, 0.8512, 0.7303, 0.8435, 0.7387, 0.2921, 0.764, 0.318, 0.7382, 0.3185, 0.7899, 0.3185, 0.764, 0.2916, 0.7899, 0.2921, 0.7387, 0.2921, 0.764, 0.2916, 0.764, 0.318, 0.7899, 0.3185, 0.7645, 0.318, 0.764, 0.2916, 0.1576, 0.8496, 0.1829, 0.8571, 0.1829, 0.9988, 0.1576, 0.9912, 0.7303, 0.8435, 0.7561, 0.8512, 0.7561, 0.9928, 0.7303, 0.9851, 0.9446, 0.8235, 0.9715, 0.8255, 0.9715, 0.9672, 0.9446, 0.9651, 0.7561, 0.8435, 0.783, 0.8454, 0.783, 0.9871, 0.7561, 0.9851])
me_sphere.materials.append(mat_drone)
me_sphere.use_remesh_preserve_volume = False
me_sphere.use_remesh_preserve_attributes = False
me_sphere.use_mirror_vertex_groups = False
me_sphere.update()

# ---- objects
ob_sphere = bpy.data.objects.new('Sphere', me_sphere)
ob_camera = bpy.data.objects.new('Camera', cam_camera)

# ---- transforms, parenting, visibility, modifiers, constraints
ob_sphere.location = (0.0, 0.0, 0.7897)
ob_sphere.lineart.crease_threshold = 0.0
_m = ob_sphere.modifiers.new('Subsurf', 'SUBSURF')
_m.uv_smooth = 'PRESERVE_CORNERS'
_m.quality = 2
_m.show_only_control_edges = False
ob_camera.location = (7.481, -6.508, 5.344)
ob_camera.rotation_euler = (1.109, 0.0, 0.8149)
ob_camera.lock_rotations_4d = False
ob_camera.empty_display_type = 'ARROWS'
ob_camera.color = (0.0, 0.0, 0.0, 0.0)
ob_camera.display_type = 'WIRE'
ob_camera.lineart.crease_threshold = 0.0

# ---- collection membership
col_collection_1.objects.link(ob_sphere)
col_collection_1.objects.link(ob_camera)

# ---- scene / render settings (as saved in the file)
scene.camera = ob_camera
scene.frame_start = 1; scene.frame_end = 250; scene.frame_set(1)
scene.render.engine = 'BLENDER_EEVEE_NEXT'
scene.render.resolution_percentage = 50
scene.render.dither_intensity = 0.0
scene.cycles.use_denoising = False
scene.cycles.samples = 128
scene.cycles.sampling_pattern = 'TABULATED_SOBOL'
scene.cycles.light_sampling_threshold = 0.0
scene.cycles.use_adaptive_sampling = False
scene.cycles.use_light_tree = False
scene.cycles.blur_glossy = 0.0
scene.cycles.sample_clamp_indirect = 0.0
scene.view_settings.view_transform = 'Standard'
bpy.context.view_layer.update()

# ---- added for rendering (the .blend has no usable light): sun
light_auto_sun = bpy.data.lights.new('AutoSun', 'SUN')
light_auto_sun.energy = 3.0
light_auto_sun.angle = 0.0523599
ob_auto_sun = bpy.data.objects.new('AutoSun', light_auto_sun)
scene.collection.objects.link(ob_auto_sun)
ob_auto_sun.rotation_euler = (0.872665, 0.174533, 0.523599)
bpy.context.view_layer.update()
